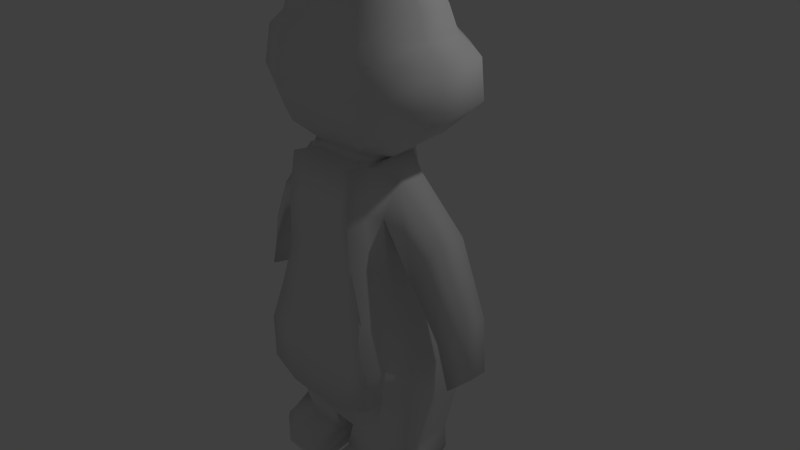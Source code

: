 # Source: dale_v4.blend  (saved by Blender 2.70.0; exported with 4.5.12 LTS)
import bpy
from mathutils import Matrix  # noqa: F401  (used for matrix-valued properties, if any)

bpy.ops.wm.read_factory_settings(use_empty=True)
scene = bpy.context.scene
scene.name = 'Scene'

# ---- collections
col_collection_1 = bpy.data.collections.new('Collection 1'); scene.collection.children.link(col_collection_1)

# ---- materials (node trees are filled in below, after node groups)
mat_dalev4 = bpy.data.materials.new('dalev4')
mat_dalev4.alpha_threshold = 0.0
mat_dalev4.use_transparent_shadow = False
mat_dalev4.roughness = 0.5
mat_dalev4.line_color = (0.0, 0.0, 0.0, 1.0)

# ---- material node trees

# ---- world
world_world = bpy.data.worlds.new('World'); scene.world = world_world
world_world.color = (0.05088, 0.05088, 0.05088)
world_world.use_sun_shadow = False
world_world.sun_shadow_jitter_overblur = 0.0
world_world.cycles.sampling_method = 'MANUAL'
world_world.cycles.sample_map_resolution = 256

# ---- cameras
cam_camera = bpy.data.cameras.new('Camera')
cam_camera.clip_end = 100.0
cam_camera.lens = 35.0
cam_camera.sensor_width = 32.0
cam_camera.sensor_height = 18.0
cam_camera.ortho_scale = 7.314
cam_camera.dof.focus_distance = 0.0
cam_camera.dof.aperture_fstop = 128.0

# ---- lights
light_lamp = bpy.data.lights.new('Lamp', 'POINT')
light_lamp.transmission_factor = 0.0
light_lamp.cutoff_distance = 30.0
light_lamp.energy = 100.0
light_lamp.shadow_buffer_clip_start = 1.001
light_lamp.shadow_soft_size = 0.1
light_lamp.shadow_maximum_resolution = 0.006
light_lamp.use_absolute_resolution = True
light_lamp.cycles.use_multiple_importance_sampling = False

# ---- meshes
me_dalev4 = bpy.data.meshes.new('dalev4')
me_dalev4.from_pydata([(-0.934, -0.5943, -1.959), (-0.8468, 0.02615, -1.955), (1.298, 0.01377, -2.009), (1.31, -0.7262, -2.017), (-0.5463, -0.487, 1.53), (-0.5788, -0.1725, 1.493), (1.031, -0.1656, 1.532), (1.034, -0.5083, 1.55), (-0.6292, -0.56, 0.3665), (-0.5762, 0.01427, 0.3551), (1.027, 0.001155, 0.426), (1.024, -0.6794, 0.4171), (-0.7043, 0.01351, -0.1681), (1.285, 0.0004569, -0.1566), (1.294, -0.744, -0.1648), (-0.7698, -0.6069, -0.1561), (-0.5332, -0.5419, 1.053), (-0.4896, -0.02075, 0.9096), (0.9795, -0.06322, 1.074), (0.9484, -0.6666, 1.068), (-0.9105, 0.07354, -1.219), (1.452, 0.06383, -1.28), (1.466, -0.7818, -1.289), (-1.006, -0.6509, -1.223), (-0.8058, 0.05714, -0.7396), (1.453, 0.04382, -0.772), (1.464, -0.7921, -0.7811), (-0.9129, -0.6435, -0.7562), (0.1947, 0.186, 1.644), (0.1567, 0.1729, -1.978), (0.2155, -0.7373, 1.65), (0.1567, -0.8468, -1.989), (0.1442, 0.1537, 0.4097), (0.1203, 0.1606, -0.1519), (0.1795, 0.206, 0.9599), (0.1672, 0.2457, -1.26), (0.1295, -0.9196, -1.544), (0.1308, 0.2236, -0.7616), (0.4059, 0.1729, 1.65), (0.4731, -0.8468, -1.997), (0.4934, -0.9196, -1.541), (0.4731, 0.1729, -1.986), (0.4321, -0.7387, 1.65), (0.4451, 0.1495, 0.401), (0.5147, 0.1606, -0.1606), (0.4289, 0.1839, 0.9905), (0.5236, 0.2457, -1.265), (0.5688, 0.2236, -0.764), (1.291, 0.03663, -2.356), (1.303, -0.7674, -2.356), (0.4077, -0.8814, -2.346), (0.4077, 0.2105, -2.335), (-0.8234, -0.5544, -2.294), (-0.7527, 0.003214, -2.29), (0.1589, 0.1363, -2.311), (0.1589, -0.7816, -2.321), (1.293, -0.5366, -2.622), (1.346, -0.9701, -2.531), (0.3993, -1.104, -2.525), (0.6011, -0.5794, -2.632), (-0.5931, -0.9563, -2.592), (-0.5506, -0.6323, -2.597), (0.06034, -0.5278, -2.615), (0.09869, -1.038, -2.605), (1.698, -0.1736, 0.9308), (1.698, -0.5119, 0.9268), (1.499, -0.2206, 0.6184), (1.442, -0.754, 0.5459), (2.071, -0.1973, 0.05586), (2.071, -0.469, 0.05263), (1.831, -0.1632, -0.155), (1.796, -0.6634, -0.1916), (2.12, -0.212, -0.6331), (2.12, -0.4334, -0.6357), (1.924, -0.1842, -0.8048), (1.895, -0.5918, -0.8347), (-1.125, -0.4894, 0.8118), (-1.068, -0.1829, 0.8221), (-0.977, -0.6423, 0.4984), (-0.861, -0.02585, 0.4235), (-1.504, -0.4063, 0.1597), (-1.428, -0.1605, 0.1536), (-1.308, -0.589, -0.07977), (-1.188, -0.04077, -0.1536), (-1.66, -0.3471, -0.3514), (-1.641, -0.159, -0.3561), (-1.505, -0.5249, -0.5145), (-1.417, -0.07299, -0.5662), (0.7345, 0.01355, 1.646), (0.937, -0.8468, -2.009), (0.8487, -0.7906, 0.4119), (1.05, -0.8653, -0.1461), (0.8014, -0.8092, 1.086), (1.114, -0.9196, -1.285), (1.214, -0.9284, -0.7572), (0.937, 0.1729, -1.998), (0.7826, -0.7434, 1.649), (0.8184, 0.1423, 0.4212), (0.9485, 0.1606, -0.1574), (0.7887, 0.1167, 1.027), (1.046, 0.2457, -1.272), (1.067, 0.2236, -0.7674), (0.9044, -0.8814, -2.359), (0.9044, 0.2105, -2.347), (0.9389, -1.104, -2.541), (0.9883, -0.5794, -2.642), (-0.4654, 0.1729, -1.963), (-0.2593, -0.7131, 1.6), (-0.3051, 0.1516, 0.3725), (-0.4286, 0.1606, -0.1562), (-0.2587, 0.1512, 0.9176), (-0.5005, 0.2457, -1.233), (-0.4329, 0.2236, -0.7516), (-0.2581, 0.01872, 1.597), (-0.4654, -0.8468, -1.974), (-0.3129, -0.7889, 0.38), (-0.4411, -0.8665, -0.1585), (-0.2648, -0.7939, 1.063), (-0.623, -0.9351, -1.306), (-0.6263, -0.9296, -0.7194), (-0.4228, 0.1339, -2.299), (-0.401, -0.7816, -2.307), (-0.3707, -0.5054, -2.6), (-0.351, -1.032, -2.6), (0.172, 0.1155, 1.758), (0.1885, -0.6976, 1.754), (0.3892, 0.09492, 1.774), (0.4085, -0.6971, 1.764), (0.8318, -0.1042, 1.735), (0.8843, -0.4654, 1.733), (-0.3279, -0.5128, 1.727), (-0.344, -0.06776, 1.736), (0.09528, 0.1504, 3.856), (0.1004, -0.4638, 3.867), (0.3253, 0.1535, 3.852), (0.3796, -0.4339, 3.87), (0.9674, -0.0004745, 3.854), (0.947, -0.3207, 3.846), (-0.5692, -0.3604, 3.831), (-0.6002, 0.05772, 3.849), (-1.127, -0.5558, 2.89), (-1.131, 0.2425, 2.882), (0.1065, 0.5703, 2.858), (0.07529, -0.8822, 2.877), (1.668, -0.4715, 2.872), (1.609, 0.1554, 2.869), (0.5219, -0.8735, 2.907), (0.4793, 0.5395, 2.893), (-1.182, 0.2181, 2.401), (0.08432, 0.5622, 2.389), (1.741, -0.53, 2.436), (0.5151, -0.9563, 2.445), (-1.178, -0.6182, 2.425), (0.09691, -0.9563, 2.437), (1.68, 0.1265, 2.42), (0.5151, 0.5286, 2.409), (-0.8928, 0.09073, 1.958), (0.1542, 0.3728, 1.998), (1.26, -0.5221, 1.964), (0.4756, -0.871, 1.98), (-0.8899, -0.5941, 1.936), (0.1648, -0.871, 1.964), (1.221, 0.01543, 1.985), (0.4756, 0.3447, 2.024), (-0.9039, -0.4995, 3.082), (0.08608, -0.7775, 3.093), (1.329, 0.1073, 3.06), (0.4764, 0.4349, 3.082), (-0.9066, 0.1811, 3.072), (0.1202, 0.4602, 3.066), (1.374, -0.4275, 3.065), (0.4764, -0.7747, 3.097), (-0.7901, -0.4611, 3.446), (0.09742, -0.7055, 3.467), (1.212, 0.07278, 3.368), (0.3852, 0.3636, 3.428), (-0.7923, 0.137, 3.429), (0.1213, 0.3812, 3.432), (1.253, -0.3975, 3.376), (0.4246, -0.7028, 3.47), (0.5987, 0.1716, 1.643), (0.705, -0.8468, -2.003), (0.7848, -0.9196, -1.432), (0.705, 0.1729, -1.992), (0.6198, -0.743, 1.65), (0.6054, 0.1495, 0.4082), (0.7316, 0.1606, -0.159), (0.5941, 0.1977, 1.003), (0.7848, 0.2457, -1.268), (0.8177, 0.2236, -0.7657), (0.6561, -0.8814, -2.353), (0.6561, 0.2105, -2.341), (0.6654, -1.104, -2.53), (0.7947, -0.5794, -2.637), (0.657, 0.0955, 1.768), (0.634, -0.6973, 1.76), (0.5782, 0.2091, 3.858), (0.5886, -0.4776, 3.882), (1.074, -0.8786, 2.888), (1.074, 0.5395, 2.88), (1.128, -0.9563, 2.446), (1.128, 0.5286, 2.409), (0.868, -0.871, 1.966), (0.868, 0.3447, 2.009), (0.925, -0.7747, 3.083), (0.925, 0.4349, 3.068), (0.6997, -0.7028, 3.427), (0.7364, 0.3643, 3.384), (0.7937, -0.06025, 4.361), (0.7832, -0.2277, 4.389), (0.6507, -0.01517, 4.361), (0.6643, -0.2791, 4.393), (-0.1544, 0.1729, -1.971), (-0.003218, -0.7307, 1.65), (-0.08042, 0.1526, 0.3911), (-0.1541, 0.1606, -0.154), (-0.0402, 0.2122, 0.9456), (-0.1667, 0.2457, -1.246), (-0.151, 0.2236, -0.7566), (-0.05691, 0.1842, 1.628), (-0.1544, -0.8468, -1.982), (-0.2656, -0.9273, -1.515), (-0.1025, 0.1351, -2.3), (-0.121, -0.7816, -2.314), (-0.09132, -0.5225, -2.609), (-0.08872, -1.037, -2.607), (-0.02593, -0.6972, 1.741), (-0.08353, 0.1143, 1.741), (-0.2039, -0.4837, 3.868), (-0.2083, 0.2396, 3.86), (-0.504, -0.8786, 2.885), (-0.5127, 0.5626, 2.869), (-0.54, -0.9563, 2.436), (-0.5495, 0.5538, 2.391), (-0.362, -0.871, 1.946), (-0.3699, 0.3658, 1.982), (-0.3866, -0.7747, 3.088), (-0.3937, 0.4538, 3.067), (-0.3301, -0.7028, 3.46), (-0.2847, 0.3756, 3.428), (-0.3614, -0.2669, 4.342), (-0.3578, 0.02325, 4.355), (-0.2656, -0.2967, 4.336), (-0.2563, 0.1081, 4.341), (0.573, 0.09587, 4.098), (0.5966, -0.4176, 4.139), (0.8736, -0.2997, 4.109), (0.9113, 0.01642, 4.101), (0.6228, -0.3599, 4.293), (0.8282, -0.2663, 4.28), (0.5866, 0.06307, 4.217), (0.8839, -0.006462, 4.22), (-0.2374, -0.4148, 4.226), (-0.2304, 0.1826, 4.189), (-0.4465, 0.07422, 4.186), (-0.4253, -0.3331, 4.219), (-0.2259, -0.4463, 4.038), (-0.4932, -0.3535, 4.022), (-0.2116, 0.2411, 4.011), (-0.5365, 0.08016, 4.016), (0.3807, -1.111, -2.422), (0.3721, 0.06628, -2.414), (1.322, -0.09846, -2.436), (1.314, -0.9734, -2.433), (0.9169, 0.06628, -2.428), (0.9068, -1.111, -2.436), (0.6424, -1.111, -2.427), (0.6445, 0.06628, -2.421), (0.4058, -0.1398, -2.502), (1.348, -0.2412, -2.514), (0.9438, -0.1398, -2.515), (0.9204, -1.175, -2.489), (0.6359, -1.175, -2.479), (0.6748, -0.1398, -2.509), (0.3569, -1.175, -2.473), (1.349, -1.027, -2.483), (0.1784, -0.02243, -2.43), (0.2563, -1.156, -2.43), (-0.7871, -0.848, -2.411), (-0.7171, -0.134, -2.408), (-0.3619, -1.136, -2.427), (-0.3768, 0.02897, -2.418), (-0.02956, 0.02595, -2.422), (-0.002968, -1.136, -2.436), (0.2607, -1.254, -2.537), (-0.7572, -0.9968, -2.519), (-0.3795, -1.255, -2.534), (-0.4073, -0.1693, -2.519), (-0.06956, -0.1564, -2.526), (-0.03003, -1.256, -2.543), (0.142, -0.1588, -2.532), (-0.7013, -0.3296, -2.514), (0.302, -1.258, -2.489), (-0.7973, -0.9484, -2.462), (-0.3699, -1.25, -2.479), (-0.3902, -0.01697, -2.465), (-0.0388, -0.03587, -2.472), (0.005519, -1.25, -2.488), (0.1789, -0.04556, -2.482), (-0.7295, -0.1963, -2.457), (0.2095, -0.9897, 1.669), (0.2211, -1.044, 0.4061), (0.2061, -1.12, -0.1108), (0.2213, -1.066, 1.119), (0.1236, -1.172, -1.524), (0.1713, -1.183, -0.7258), (0.4728, -1.045, 0.4086), (0.5126, -1.118, -0.1073), (0.4586, -1.058, 1.105), (0.4875, -1.172, -1.522), (0.4989, -1.181, -0.7118), (0.4262, -0.9911, 1.669), (0.8427, -1.043, 0.4312), (1.044, -1.118, -0.1267), (0.7955, -1.062, 1.105), (1.108, -1.172, -1.265), (1.208, -1.181, -0.7378), (0.7767, -0.9958, 1.669), (-0.2626, -0.9488, 1.627), (-0.3188, -1.041, 0.3994), (-0.4471, -1.119, -0.1392), (-0.2707, -1.046, 1.082), (-0.6289, -1.187, -1.287), (-0.6322, -1.182, -0.7001), (0.6523, -1.043, 0.4241), (0.7672, -1.118, -0.1133), (0.6113, -1.06, 1.106), (0.7788, -1.172, -1.413), (0.8609, -1.181, -0.7135), (0.6139, -0.9954, 1.669), (-0.009144, -0.9831, 1.669), (-0.06773, -1.045, 0.4027), (-0.1167, -1.12, -0.125), (-0.02362, -1.061, 1.111), (-0.2715, -1.18, -1.496), (-0.3096, -1.183, -0.7205)], [], [(23, 20, 1, 0), (100, 21, 2, 95), (21, 22, 3, 2), (118, 23, 0, 114), (39, 41, 51, 50), (107, 113, 5, 4), (16, 17, 9, 8), (99, 18, 10, 97), (18, 19, 11, 10), (117, 16, 8, 115), (8, 9, 12, 15), (97, 10, 13, 98), (10, 11, 14, 13), (115, 8, 15, 116), (17, 16, 78, 79), (88, 6, 18, 99), (19, 18, 66, 67), (107, 4, 16, 117), (27, 24, 20, 23), (101, 25, 21, 100), (25, 26, 22, 21), (119, 27, 23, 118), (15, 12, 24, 27), (98, 13, 25, 101), (13, 14, 26, 25), (116, 15, 27, 119), (217, 35, 29, 212), (40, 36, 31, 39), (29, 31, 55, 54), (213, 30, 125, 226), (216, 34, 32, 214), (214, 32, 33, 215), (219, 28, 34, 216), (218, 37, 35, 217), (215, 33, 37, 218), (35, 46, 41, 29), (31, 29, 41, 39), (34, 45, 43, 32), (32, 43, 44, 33), (28, 38, 45, 34), (37, 47, 46, 35), (33, 44, 47, 37), (182, 40, 39, 181), (219, 113, 131, 227), (117, 115, 319, 321), (107, 117, 321, 318), (116, 119, 323, 320), (91, 90, 312, 313), (40, 182, 327, 309), (274, 268, 59, 58), (95, 2, 48, 103), (181, 39, 50, 190), (2, 3, 49, 48), (290, 284, 63, 62), (114, 0, 52, 121), (212, 29, 54, 222), (0, 1, 53, 52), (104, 105, 56, 57), (270, 269, 56, 105), (272, 274, 58, 192), (269, 275, 57, 56), (225, 224, 62, 63), (286, 285, 60, 123), (288, 290, 62, 224), (285, 291, 61, 60), (67, 66, 70, 71), (7, 19, 67, 65), (18, 6, 64, 66), (6, 7, 65, 64), (71, 70, 74, 75), (65, 67, 71, 69), (66, 64, 68, 70), (64, 65, 69, 68), (72, 73, 75, 74), (69, 71, 75, 73), (70, 68, 72, 74), (68, 69, 73, 72), (79, 78, 82, 83), (5, 17, 79, 77), (4, 5, 77, 76), (16, 4, 76, 78), (83, 82, 86, 87), (77, 79, 83, 81), (76, 77, 81, 80), (78, 76, 80, 82), (84, 85, 87, 86), (81, 83, 87, 85), (80, 81, 85, 84), (82, 80, 84, 86), (188, 100, 95, 183), (187, 99, 97, 185), (185, 97, 98, 186), (180, 88, 99, 187), (189, 101, 100, 188), (186, 98, 101, 189), (22, 93, 89, 3), (7, 6, 88, 96), (19, 92, 90, 11), (11, 90, 91, 14), (7, 96, 92, 19), (26, 94, 93, 22), (14, 91, 94, 26), (183, 95, 103, 191), (3, 89, 102, 49), (192, 193, 105, 104), (273, 270, 105, 193), (275, 271, 104, 57), (221, 118, 114, 220), (113, 107, 130, 131), (96, 184, 329, 317), (93, 94, 316, 315), (36, 40, 309, 304), (115, 116, 320, 319), (182, 93, 315, 327), (20, 111, 106, 1), (17, 110, 108, 9), (9, 108, 109, 12), (5, 113, 110, 17), (24, 112, 111, 20), (12, 109, 112, 24), (220, 114, 121, 223), (1, 106, 120, 53), (60, 61, 122, 123), (289, 286, 123, 225), (291, 287, 122, 61), (238, 173, 133, 228), (239, 176, 139, 229), (176, 172, 138, 139), (96, 88, 128, 129), (184, 96, 129, 195), (180, 38, 126, 194), (30, 42, 127, 125), (38, 28, 124, 126), (135, 134, 132, 133), (197, 196, 134, 135), (252, 253, 243, 242), (178, 174, 136, 137), (206, 178, 137, 197), (207, 175, 134, 196), (173, 179, 135, 133), (175, 177, 132, 134), (232, 153, 143, 230), (233, 148, 141, 231), (148, 152, 140, 141), (150, 154, 145, 144), (200, 150, 144, 198), (201, 155, 147, 199), (153, 151, 146, 143), (155, 149, 142, 147), (234, 161, 153, 232), (235, 156, 148, 233), (156, 160, 152, 148), (158, 162, 154, 150), (202, 158, 150, 200), (203, 163, 155, 201), (161, 159, 151, 153), (163, 157, 149, 155), (226, 125, 161, 234), (227, 131, 156, 235), (131, 130, 160, 156), (129, 128, 162, 158), (195, 129, 158, 202), (194, 126, 163, 203), (125, 127, 159, 161), (126, 124, 157, 163), (230, 143, 165, 236), (231, 141, 168, 237), (141, 140, 164, 168), (144, 145, 166, 170), (198, 144, 170, 204), (199, 147, 167, 205), (143, 146, 171, 165), (147, 142, 169, 167), (236, 165, 173, 238), (237, 168, 176, 239), (168, 164, 172, 176), (170, 166, 174, 178), (204, 170, 178, 206), (205, 167, 175, 207), (165, 171, 179, 173), (167, 169, 177, 175), (93, 182, 181, 89), (119, 118, 322, 323), (221, 36, 304, 334), (30, 213, 330, 300), (90, 92, 314, 312), (213, 107, 318, 330), (89, 181, 190, 102), (271, 272, 192, 104), (46, 188, 183, 41), (45, 187, 185, 43), (43, 185, 186, 44), (38, 180, 187, 45), (47, 189, 188, 46), (44, 186, 189, 47), (41, 183, 191, 51), (58, 59, 193, 192), (268, 273, 193, 59), (42, 184, 195, 127), (88, 180, 194, 128), (250, 248, 211, 210), (179, 206, 197, 135), (174, 207, 196, 136), (151, 200, 198, 146), (154, 201, 199, 145), (159, 202, 200, 151), (162, 203, 201, 154), (127, 195, 202, 159), (128, 194, 203, 162), (146, 198, 204, 171), (145, 199, 205, 166), (171, 204, 206, 179), (166, 205, 207, 174), (209, 208, 210, 211), (248, 249, 209, 211), (251, 250, 210, 208), (249, 251, 208, 209), (111, 217, 212, 106), (107, 213, 226, 130), (110, 216, 214, 108), (108, 214, 215, 109), (113, 219, 216, 110), (112, 218, 217, 111), (109, 215, 218, 112), (28, 219, 227, 124), (106, 212, 222, 120), (123, 122, 224, 225), (287, 288, 224, 122), (36, 221, 220, 31), (118, 221, 334, 322), (92, 96, 317, 314), (94, 91, 313, 316), (184, 42, 311, 329), (42, 30, 300, 311), (31, 220, 223, 55), (284, 289, 225, 63), (172, 238, 228, 138), (177, 239, 229, 132), (133, 132, 229, 228), (152, 232, 230, 140), (149, 233, 231, 142), (160, 234, 232, 152), (157, 235, 233, 149), (130, 226, 234, 160), (124, 227, 235, 157), (140, 230, 236, 164), (142, 231, 237, 169), (164, 236, 238, 172), (169, 237, 239, 177), (242, 243, 241, 240), (253, 254, 241, 243), (255, 252, 242, 240), (254, 255, 240, 241), (196, 197, 245, 244), (197, 137, 246, 245), (136, 196, 244, 247), (137, 136, 247, 246), (244, 245, 248, 250), (245, 246, 249, 248), (247, 244, 250, 251), (246, 247, 251, 249), (256, 258, 253, 252), (258, 259, 254, 253), (257, 256, 252, 255), (259, 257, 255, 254), (228, 229, 258, 256), (229, 139, 259, 258), (138, 228, 256, 257), (139, 138, 257, 259), (50, 51, 261, 260), (103, 48, 262, 264), (190, 50, 260, 266), (48, 49, 263, 262), (191, 103, 264, 267), (49, 102, 265, 263), (102, 190, 266, 265), (51, 191, 267, 261), (260, 261, 268, 274), (264, 262, 269, 270), (266, 260, 274, 272), (262, 263, 275, 269), (267, 264, 270, 273), (263, 265, 271, 275), (265, 266, 272, 271), (261, 267, 273, 268), (54, 55, 277, 276), (121, 52, 278, 280), (222, 54, 276, 282), (52, 53, 279, 278), (223, 121, 280, 283), (53, 120, 281, 279), (120, 222, 282, 281), (55, 223, 283, 277), (298, 292, 284, 290), (294, 293, 285, 286), (296, 298, 290, 288), (293, 299, 291, 285), (297, 294, 286, 289), (299, 295, 287, 291), (295, 296, 288, 287), (292, 297, 289, 284), (276, 277, 292, 298), (280, 278, 293, 294), (282, 276, 298, 296), (278, 279, 299, 293), (283, 280, 294, 297), (279, 281, 295, 299), (281, 282, 296, 295), (277, 283, 297, 292), (308, 303, 301, 306), (306, 301, 302, 307), (311, 300, 303, 308), (310, 305, 304, 309), (307, 302, 305, 310), (326, 308, 306, 324), (324, 306, 307, 325), (329, 311, 308, 326), (328, 310, 309, 327), (325, 307, 310, 328), (333, 321, 319, 331), (331, 319, 320, 332), (330, 318, 321, 333), (335, 323, 322, 334), (332, 320, 323, 335), (314, 326, 324, 312), (312, 324, 325, 313), (317, 329, 326, 314), (316, 328, 327, 315), (313, 325, 328, 316), (303, 333, 331, 301), (301, 331, 332, 302), (300, 330, 333, 303), (305, 335, 334, 304), (302, 332, 335, 305)])
me_dalev4.polygons.foreach_set('use_smooth', [True] * 334)
_uv = me_dalev4.uv_layers.new(name='UVMap')
_uv.uv.foreach_set('vector', [0.8138, 0.127, 0.753, 0.1359, 0.7488, 0.07427, 0.8009, 0.06656, 0.2581, 0.2355, 0.2886, 0.2194, 0.303, 0.28, 0.2757, 0.294, 0.6313, 0.2145, 0.7021, 0.2223, 0.6918, 0.2836, 0.6298, 0.2768, 0.4093, 0.1447, 0.3812, 0.1633, 0.3706, 0.1025, 0.4074, 0.08788, 0.9026, 0.8363, 0.9026, 0.9229, 0.8728, 0.9256, 0.8728, 0.8329, 0.04399, 0.8973, 0.04399, 0.959, 0.01686, 0.9418, 0.01968, 0.9157, 0.8279, 0.3233, 0.7827, 0.3172, 0.774, 0.2703, 0.8223, 0.2647, 0.155, 0.06874, 0.1672, 0.05634, 0.1944, 0.1046, 0.1792, 0.114, 0.6625, 0.017, 0.7131, 0.02253, 0.7086, 0.07763, 0.6516, 0.07124, 0.4923, 0.3302, 0.4712, 0.3382, 0.4479, 0.2846, 0.473, 0.276, 0.8223, 0.2647, 0.774, 0.2703, 0.7688, 0.2252, 0.821, 0.2191, 0.1792, 0.114, 0.1944, 0.1046, 0.2351, 0.1394, 0.2101, 0.1534, 0.6516, 0.07124, 0.7086, 0.07763, 0.7086, 0.1271, 0.6462, 0.1202, 0.473, 0.276, 0.4479, 0.2846, 0.4245, 0.2449, 0.4502, 0.2344, 0.5505, 0.8156, 0.506, 0.8259, 0.4984, 0.778, 0.5509, 0.7739, 0.1282, 0.0226, 0.1542, 0.01857, 0.1672, 0.05634, 0.155, 0.06874, 0.7804, 0.9652, 0.778, 0.9139, 0.8254, 0.9232, 0.8254, 0.9688, 0.5051, 0.3745, 0.4811, 0.3779, 0.4712, 0.3382, 0.4923, 0.3302, 0.818, 0.1671, 0.7593, 0.1768, 0.753, 0.1359, 0.8138, 0.127, 0.2413, 0.1961, 0.2703, 0.1805, 0.2886, 0.2194, 0.2581, 0.2355, 0.6371, 0.1717, 0.7071, 0.1794, 0.7021, 0.2223, 0.6313, 0.2145, 0.4223, 0.1925, 0.3992, 0.1991, 0.3812, 0.1633, 0.4093, 0.1447, 0.821, 0.2191, 0.7688, 0.2252, 0.7593, 0.1768, 0.818, 0.1671, 0.2101, 0.1534, 0.2351, 0.1394, 0.2703, 0.1805, 0.2413, 0.1961, 0.6462, 0.1202, 0.7086, 0.1271, 0.7071, 0.1794, 0.6371, 0.1717, 0.4502, 0.2344, 0.4245, 0.2449, 0.3992, 0.1991, 0.4223, 0.1925, 0.1648, 0.2779, 0.1907, 0.2667, 0.2156, 0.321, 0.1917, 0.3318, 0.4947, 0.1001, 0.4651, 0.1083, 0.4575, 0.0723, 0.483, 0.06437, 0.7397, 0.717, 0.7397, 0.8037, 0.7117, 0.7984, 0.7117, 0.7204, 0.1405, 0.4389, 0.1565, 0.4296, 0.1591, 0.4387, 0.1429, 0.4469, 0.09518, 0.1062, 0.1114, 0.09701, 0.1284, 0.1396, 0.1119, 0.1492, 0.1119, 0.1492, 0.1284, 0.1396, 0.1469, 0.1833, 0.126, 0.1935, 0.06916, 0.05461, 0.08773, 0.0442, 0.1114, 0.09701, 0.09518, 0.1062, 0.1483, 0.2398, 0.1699, 0.2299, 0.1907, 0.2667, 0.1648, 0.2779, 0.126, 0.1935, 0.1469, 0.1833, 0.1699, 0.2299, 0.1483, 0.2398, 0.1907, 0.2667, 0.218, 0.254, 0.24, 0.31, 0.2156, 0.321, 0.1663, 0.9278, 0.1663, 0.8411, 0.193, 0.8411, 0.193, 0.9278, 0.1114, 0.09701, 0.1292, 0.08534, 0.1516, 0.1292, 0.1284, 0.1396, 0.1284, 0.1396, 0.1516, 0.1292, 0.1772, 0.1695, 0.1469, 0.1833, 0.08773, 0.0442, 0.1035, 0.03587, 0.1292, 0.08534, 0.1114, 0.09701, 0.1699, 0.2299, 0.2033, 0.2141, 0.218, 0.254, 0.1907, 0.2667, 0.1469, 0.1833, 0.1772, 0.1695, 0.2033, 0.2141, 0.1699, 0.2299, 0.5208, 0.1023, 0.4947, 0.1001, 0.483, 0.06437, 0.5017, 0.05856, 0.06916, 0.05461, 0.05438, 0.06263, 0.04254, 0.05435, 0.06282, 0.04631, 0.02195, 0.6142, 0.01686, 0.5562, 0.03821, 0.5561, 0.0433, 0.6141, 0.01895, 0.66, 0.02195, 0.6142, 0.0433, 0.6141, 0.03894, 0.6607, 0.02, 0.5092, 0.02195, 0.4598, 0.0433, 0.4597, 0.04135, 0.5091, 0.8751, 0.1695, 0.8747, 0.1219, 0.896, 0.1227, 0.8964, 0.1703, 0.9366, 0.8589, 0.9367, 0.8348, 0.958, 0.8356, 0.9579, 0.8597, 0.08764, 0.8071, 0.09178, 0.7192, 0.109, 0.7567, 0.09148, 0.8012, 0.2757, 0.294, 0.303, 0.28, 0.3151, 0.3069, 0.286, 0.3221, 0.5017, 0.05856, 0.483, 0.06437, 0.4697, 0.03719, 0.4898, 0.03097, 0.6298, 0.2768, 0.6918, 0.2836, 0.6925, 0.3126, 0.6251, 0.306, 0.2386, 0.7823, 0.2296, 0.6891, 0.2427, 0.7076, 0.2454, 0.7509, 0.4074, 0.08788, 0.3706, 0.1025, 0.3722, 0.07323, 0.4054, 0.06005, 0.1917, 0.3318, 0.2156, 0.321, 0.2277, 0.3459, 0.2074, 0.3546, 0.8009, 0.06656, 0.7488, 0.07427, 0.7468, 0.04672, 0.7936, 0.03991, 0.137, 0.8011, 0.1416, 0.7566, 0.1672, 0.7529, 0.1711, 0.7896, 0.1371, 0.7191, 0.1711, 0.7276, 0.1672, 0.7529, 0.1416, 0.7566, 0.1111, 0.8071, 0.08764, 0.8071, 0.09148, 0.8012, 0.1139, 0.8011, 0.6469, 0.3215, 0.7131, 0.3254, 0.7079, 0.329, 0.6709, 0.3332, 0.2584, 0.7077, 0.2581, 0.7515, 0.2454, 0.7509, 0.2427, 0.7076, 0.2835, 0.6895, 0.3151, 0.7118, 0.3009, 0.7151, 0.2805, 0.7085, 0.2565, 0.7827, 0.2386, 0.7823, 0.2454, 0.7509, 0.2581, 0.7515, 0.3151, 0.7118, 0.3098, 0.7685, 0.2969, 0.7426, 0.3009, 0.7151, 0.6302, 0.8332, 0.5846, 0.8332, 0.587, 0.7704, 0.6293, 0.7731, 0.7999, 0.6667, 0.8254, 0.7012, 0.8085, 0.7603, 0.7734, 0.7391, 0.1672, 0.05634, 0.1542, 0.01857, 0.2267, 0.03985, 0.2226, 0.07041, 0.2752, 0.8974, 0.2468, 0.899, 0.2362, 0.8438, 0.2645, 0.8419, 0.6293, 0.7731, 0.587, 0.7704, 0.5957, 0.717, 0.6302, 0.7192, 0.7734, 0.7391, 0.8085, 0.7603, 0.8091, 0.8284, 0.778, 0.8188, 0.2226, 0.07041, 0.2267, 0.03985, 0.2866, 0.09251, 0.276, 0.1177, 0.9512, 0.5443, 0.9227, 0.5443, 0.9264, 0.4703, 0.9493, 0.4703, 0.9392, 0.0543, 0.938, 0.03553, 0.9548, 0.02066, 0.9548, 0.05541, 0.778, 0.8188, 0.8091, 0.8284, 0.8254, 0.8799, 0.8001, 0.872, 0.276, 0.1177, 0.2866, 0.09251, 0.3151, 0.143, 0.3065, 0.1635, 0.9493, 0.4703, 0.9264, 0.4703, 0.9288, 0.4119, 0.9475, 0.4119, 0.5509, 0.7739, 0.4984, 0.778, 0.5042, 0.7287, 0.5509, 0.7245, 0.03306, 0.08033, 0.06147, 0.123, 0.05074, 0.1735, 0.02006, 0.1492, 0.01817, 0.6947, 0.04457, 0.6977, 0.04288, 0.7587, 0.01686, 0.7605, 0.4712, 0.3382, 0.4811, 0.3779, 0.4179, 0.3328, 0.4223, 0.3024, 0.5509, 0.7245, 0.5042, 0.7287, 0.5106, 0.6918, 0.5491, 0.6892, 0.02006, 0.1492, 0.05074, 0.1735, 0.04665, 0.2292, 0.01686, 0.2134, 0.01686, 0.7605, 0.04288, 0.7587, 0.04444, 0.8184, 0.02344, 0.8188, 0.4223, 0.3024, 0.4179, 0.3328, 0.3727, 0.2895, 0.3826, 0.2637, 0.9573, 0.3561, 0.9558, 0.3401, 0.974, 0.3291, 0.974, 0.3682, 0.01686, 0.2134, 0.04665, 0.2292, 0.04401, 0.2686, 0.01912, 0.26, 0.02344, 0.8188, 0.04444, 0.8184, 0.04457, 0.8633, 0.02865, 0.8633, 0.3826, 0.2637, 0.3727, 0.2895, 0.3488, 0.2523, 0.357, 0.2336, 0.238, 0.2448, 0.2581, 0.2355, 0.2757, 0.294, 0.2579, 0.302, 0.1413, 0.07846, 0.155, 0.06874, 0.1792, 0.114, 0.1635, 0.1228, 0.1635, 0.1228, 0.1792, 0.114, 0.2101, 0.1534, 0.1936, 0.1615, 0.1185, 0.02939, 0.1282, 0.0226, 0.155, 0.06874, 0.1413, 0.07846, 0.2223, 0.2051, 0.2413, 0.1961, 0.2581, 0.2355, 0.238, 0.2448, 0.1936, 0.1615, 0.2101, 0.1534, 0.2413, 0.1961, 0.2223, 0.2051, 0.5798, 0.09968, 0.5508, 0.1067, 0.5204, 0.05275, 0.551, 0.04479, 0.2468, 0.899, 0.2752, 0.8974, 0.293, 0.9214, 0.2296, 0.9214, 0.5913, 0.3041, 0.5793, 0.3074, 0.568, 0.2518, 0.5827, 0.2494, 0.5827, 0.2494, 0.568, 0.2518, 0.5715, 0.2011, 0.5913, 0.1953, 0.8616, 0.02281, 0.8829, 0.017, 0.8829, 0.06518, 0.8704, 0.0651, 0.591, 0.1409, 0.5708, 0.1471, 0.5508, 0.1067, 0.5798, 0.09968, 0.5913, 0.1953, 0.5715, 0.2011, 0.5708, 0.1471, 0.591, 0.1409, 0.2579, 0.302, 0.2757, 0.294, 0.286, 0.3221, 0.2669, 0.3307, 0.551, 0.04479, 0.5204, 0.05275, 0.5098, 0.02475, 0.5426, 0.017, 0.1139, 0.8011, 0.1253, 0.7566, 0.1416, 0.7566, 0.137, 0.8011, 0.1144, 0.7191, 0.1371, 0.7191, 0.1416, 0.7566, 0.1253, 0.7566, 0.1711, 0.7944, 0.1351, 0.807, 0.137, 0.8011, 0.1711, 0.7896, 0.4336, 0.1196, 0.4093, 0.1447, 0.4074, 0.08788, 0.4325, 0.08009, 0.9536, 0.6161, 0.9536, 0.6783, 0.9435, 0.6616, 0.9427, 0.6239, 0.6049, 0.8812, 0.608, 0.8946, 0.5877, 0.8998, 0.5846, 0.8863, 0.8684, 0.266, 0.874, 0.2215, 0.8953, 0.2223, 0.8897, 0.2669, 0.9364, 0.8897, 0.9366, 0.8589, 0.9579, 0.8597, 0.9576, 0.8905, 0.01686, 0.5562, 0.02, 0.5092, 0.04135, 0.5091, 0.03821, 0.5561, 0.9367, 0.8348, 0.9368, 0.8077, 0.958, 0.8085, 0.958, 0.8356, 0.1066, 0.3012, 0.139, 0.2891, 0.1677, 0.3426, 0.1379, 0.3544, 0.06147, 0.123, 0.07935, 0.1157, 0.09552, 0.1589, 0.07503, 0.1687, 0.07503, 0.1687, 0.09552, 0.1589, 0.1052, 0.2037, 0.08418, 0.2132, 0.03306, 0.08033, 0.05438, 0.06263, 0.07935, 0.1157, 0.06147, 0.123, 0.09725, 0.2608, 0.1266, 0.2498, 0.139, 0.2891, 0.1066, 0.3012, 0.08418, 0.2132, 0.1052, 0.2037, 0.1266, 0.2498, 0.09725, 0.2608, 0.4325, 0.08009, 0.4074, 0.08788, 0.4054, 0.06005, 0.4279, 0.05303, 0.1379, 0.3544, 0.1677, 0.3426, 0.183, 0.3662, 0.1571, 0.3763, 0.3009, 0.7151, 0.2969, 0.7426, 0.2817, 0.7532, 0.2805, 0.7085, 0.254, 0.6892, 0.2835, 0.6895, 0.2805, 0.7085, 0.2584, 0.7077, 0.3098, 0.7685, 0.2849, 0.7819, 0.2817, 0.7532, 0.2969, 0.7426, 0.1922, 0.5853, 0.2237, 0.5676, 0.2421, 0.5991, 0.2197, 0.6118, 0.4303, 0.5772, 0.4266, 0.62, 0.391, 0.6028, 0.3928, 0.5697, 0.4022, 0.7711, 0.3519, 0.7704, 0.3605, 0.7358, 0.3956, 0.734, 0.7844, 0.5529, 0.8482, 0.5563, 0.8376, 0.5628, 0.8068, 0.5637, 0.608, 0.8946, 0.6049, 0.8812, 0.6265, 0.8672, 0.6126, 0.8922, 0.1185, 0.02939, 0.1035, 0.03587, 0.09755, 0.02633, 0.1181, 0.017, 0.1565, 0.4296, 0.1723, 0.4204, 0.1756, 0.4302, 0.1591, 0.4387, 0.1035, 0.03587, 0.08773, 0.0442, 0.08166, 0.03569, 0.09755, 0.02633, 0.8654, 0.3186, 0.9144, 0.323, 0.9143, 0.3425, 0.8631, 0.3424, 0.8618, 0.3009, 0.919, 0.3014, 0.9144, 0.323, 0.8654, 0.3186, 0.953, 0.7177, 0.9555, 0.7685, 0.9427, 0.7619, 0.9436, 0.7275, 0.1307, 0.927, 0.09112, 0.9272, 0.09836, 0.8862, 0.1254, 0.8872, 0.266, 0.5392, 0.3062, 0.5149, 0.3039, 0.5629, 0.2783, 0.5793, 0.4359, 0.4905, 0.4315, 0.5203, 0.3937, 0.5243, 0.3943, 0.5028, 0.2237, 0.5676, 0.2477, 0.554, 0.2627, 0.5876, 0.2421, 0.5991, 0.4315, 0.5203, 0.4307, 0.5427, 0.3928, 0.5438, 0.3937, 0.5243, 0.1327, 0.517, 0.1792, 0.4901, 0.1964, 0.5238, 0.1544, 0.549, 0.5183, 0.6019, 0.5126, 0.6552, 0.4727, 0.6499, 0.4785, 0.5979, 0.3505, 0.8737, 0.4209, 0.875, 0.416, 0.9148, 0.3488, 0.9148, 0.7397, 0.9101, 0.6845, 0.9108, 0.6828, 0.8727, 0.7355, 0.8732, 0.2549, 0.447, 0.3019, 0.4243, 0.3151, 0.4597, 0.2698, 0.4823, 0.5199, 0.4593, 0.5187, 0.5114, 0.4782, 0.5135, 0.4806, 0.463, 0.1792, 0.4901, 0.2101, 0.4729, 0.2304, 0.5072, 0.1964, 0.5238, 0.5187, 0.5114, 0.5198, 0.5481, 0.4808, 0.5453, 0.4782, 0.5135, 0.1258, 0.4745, 0.165, 0.4535, 0.1792, 0.4901, 0.1327, 0.517, 0.5509, 0.5872, 0.5489, 0.6313, 0.5126, 0.6552, 0.5183, 0.6019, 0.3595, 0.8386, 0.4171, 0.8362, 0.4209, 0.875, 0.3505, 0.8737, 0.7397, 0.9507, 0.6946, 0.9484, 0.6845, 0.9108, 0.7397, 0.9101, 0.2165, 0.4238, 0.2472, 0.4103, 0.3019, 0.4243, 0.2549, 0.447, 0.5509, 0.4819, 0.5489, 0.5152, 0.5187, 0.5114, 0.5199, 0.4593, 0.165, 0.4535, 0.1884, 0.4415, 0.2101, 0.4729, 0.1792, 0.4901, 0.5489, 0.5152, 0.5507, 0.5426, 0.5198, 0.5481, 0.5187, 0.5114, 0.1429, 0.4469, 0.1591, 0.4387, 0.165, 0.4535, 0.1258, 0.4745, 0.8647, 0.4878, 0.852, 0.4641, 0.8709, 0.4182, 0.889, 0.4648, 0.852, 0.4641, 0.8145, 0.4612, 0.8135, 0.4119, 0.8709, 0.4182, 0.8068, 0.5637, 0.8376, 0.5628, 0.8443, 0.5954, 0.7989, 0.5936, 0.7899, 0.5402, 0.8068, 0.5637, 0.7989, 0.5936, 0.7734, 0.5571, 0.856, 0.5499, 0.8586, 0.5273, 0.8791, 0.5356, 0.8753, 0.5688, 0.1591, 0.4387, 0.1756, 0.4302, 0.1884, 0.4415, 0.165, 0.4535, 0.8586, 0.5273, 0.8624, 0.5093, 0.8845, 0.509, 0.8791, 0.5356, 0.1544, 0.549, 0.1964, 0.5238, 0.2069, 0.5402, 0.1721, 0.5599, 0.4785, 0.5979, 0.4727, 0.6499, 0.4567, 0.6304, 0.461, 0.5873, 0.4589, 0.6892, 0.4589, 0.7564, 0.4399, 0.7497, 0.4399, 0.6924, 0.4984, 0.9057, 0.525, 0.8599, 0.5454, 0.8716, 0.5232, 0.9109, 0.5297, 0.9579, 0.4984, 0.9057, 0.5232, 0.9109, 0.5454, 0.9532, 0.4806, 0.463, 0.4782, 0.5135, 0.4613, 0.5133, 0.4634, 0.4752, 0.1964, 0.5238, 0.2304, 0.5072, 0.2355, 0.5239, 0.2069, 0.5402, 0.4782, 0.5135, 0.4808, 0.5453, 0.4622, 0.5436, 0.4613, 0.5133, 0.1721, 0.5599, 0.2069, 0.5402, 0.2237, 0.5676, 0.1922, 0.5853, 0.461, 0.5873, 0.4567, 0.6304, 0.4266, 0.62, 0.4303, 0.5772, 0.4061, 0.8023, 0.3488, 0.8023, 0.3519, 0.7704, 0.4022, 0.7711, 0.1326, 0.9533, 0.08764, 0.9533, 0.09112, 0.9272, 0.1307, 0.927, 0.2677, 0.5039, 0.3019, 0.4868, 0.3062, 0.5149, 0.266, 0.5392, 0.4634, 0.4752, 0.4613, 0.5133, 0.4315, 0.5203, 0.4359, 0.4905, 0.2069, 0.5402, 0.2355, 0.5239, 0.2477, 0.554, 0.2237, 0.5676, 0.4613, 0.5133, 0.4622, 0.5436, 0.4307, 0.5427, 0.4315, 0.5203, 0.5508, 0.1067, 0.5208, 0.1023, 0.5017, 0.05856, 0.5204, 0.05275, 0.02195, 0.4598, 0.01825, 0.4104, 0.03959, 0.4103, 0.0433, 0.4597, 0.9367, 0.9234, 0.9364, 0.8897, 0.9576, 0.8905, 0.9579, 0.9242, 0.6161, 0.928, 0.6207, 0.946, 0.6005, 0.9512, 0.5958, 0.9332, 0.8747, 0.1219, 0.8829, 0.06518, 0.9042, 0.06601, 0.896, 0.1227, 0.6207, 0.946, 0.6265, 0.9671, 0.6076, 0.9717, 0.6005, 0.9512, 0.5204, 0.05275, 0.5017, 0.05856, 0.4898, 0.03097, 0.5098, 0.02475, 0.1351, 0.807, 0.1111, 0.8071, 0.1139, 0.8011, 0.137, 0.8011, 0.218, 0.254, 0.238, 0.2448, 0.2579, 0.302, 0.24, 0.31, 0.1292, 0.08534, 0.1413, 0.07846, 0.1635, 0.1228, 0.1516, 0.1292, 0.1516, 0.1292, 0.1635, 0.1228, 0.1936, 0.1615, 0.1772, 0.1695, 0.1035, 0.03587, 0.1185, 0.02939, 0.1413, 0.07846, 0.1292, 0.08534, 0.2033, 0.2141, 0.2223, 0.2051, 0.238, 0.2448, 0.218, 0.254, 0.1772, 0.1695, 0.1936, 0.1615, 0.2223, 0.2051, 0.2033, 0.2141, 0.24, 0.31, 0.2579, 0.302, 0.2669, 0.3307, 0.2477, 0.3393, 0.09148, 0.8012, 0.109, 0.7567, 0.1253, 0.7566, 0.1139, 0.8011, 0.09178, 0.7192, 0.1144, 0.7191, 0.1253, 0.7566, 0.109, 0.7567, 0.1723, 0.4204, 0.186, 0.4124, 0.1919, 0.4203, 0.1756, 0.4302, 0.24, 0.9654, 0.24, 0.9784, 0.2296, 0.9718, 0.2327, 0.9554, 0.9523, 0.103, 0.9469, 0.139, 0.938, 0.1324, 0.9399, 0.1099, 0.2477, 0.554, 0.266, 0.5392, 0.2783, 0.5793, 0.2627, 0.5876, 0.4351, 0.4497, 0.4359, 0.4905, 0.3943, 0.5028, 0.3932, 0.4695, 0.2101, 0.4729, 0.2549, 0.447, 0.2698, 0.4823, 0.2304, 0.5072, 0.5159, 0.4119, 0.5199, 0.4593, 0.4806, 0.463, 0.4785, 0.417, 0.1884, 0.4415, 0.2165, 0.4238, 0.2549, 0.447, 0.2101, 0.4729, 0.8443, 0.5954, 0.8753, 0.5688, 0.889, 0.5902, 0.85, 0.6327, 0.1756, 0.4302, 0.1919, 0.4203, 0.2165, 0.4238, 0.1884, 0.4415, 0.8376, 0.5628, 0.856, 0.5499, 0.8753, 0.5688, 0.8443, 0.5954, 0.2304, 0.5072, 0.2698, 0.4823, 0.2677, 0.5039, 0.2355, 0.5239, 0.4785, 0.417, 0.4806, 0.463, 0.4634, 0.4752, 0.4615, 0.4404, 0.2355, 0.5239, 0.2677, 0.5039, 0.266, 0.5392, 0.2477, 0.554, 0.4615, 0.4404, 0.4634, 0.4752, 0.4359, 0.4905, 0.4351, 0.4497, 0.3686, 0.967, 0.367, 0.9533, 0.3788, 0.9488, 0.3788, 0.9707, 0.2986, 0.6089, 0.3136, 0.6002, 0.3151, 0.6104, 0.3062, 0.6152, 0.3624, 0.4759, 0.3627, 0.5012, 0.35, 0.4954, 0.3498, 0.4832, 0.1215, 0.8504, 0.09941, 0.8552, 0.1043, 0.8434, 0.1185, 0.8411, 0.139, 0.2891, 0.1648, 0.2779, 0.1917, 0.3318, 0.1677, 0.3426, 0.1198, 0.4463, 0.1405, 0.4389, 0.1429, 0.4469, 0.1214, 0.4604, 0.07935, 0.1157, 0.09518, 0.1062, 0.1119, 0.1492, 0.09552, 0.1589, 0.09552, 0.1589, 0.1119, 0.1492, 0.126, 0.1935, 0.1052, 0.2037, 0.05438, 0.06263, 0.06916, 0.05461, 0.09518, 0.1062, 0.07935, 0.1157, 0.1266, 0.2498, 0.1483, 0.2398, 0.1648, 0.2779, 0.139, 0.2891, 0.1052, 0.2037, 0.126, 0.1935, 0.1483, 0.2398, 0.1266, 0.2498, 0.08773, 0.0442, 0.06916, 0.05461, 0.06282, 0.04631, 0.08166, 0.03569, 0.1677, 0.3426, 0.1917, 0.3318, 0.2074, 0.3546, 0.183, 0.3662, 0.2805, 0.7085, 0.2817, 0.7532, 0.2581, 0.7515, 0.2584, 0.7077, 0.2849, 0.7819, 0.2565, 0.7827, 0.2581, 0.7515, 0.2817, 0.7532, 0.4651, 0.1083, 0.4336, 0.1196, 0.4325, 0.08009, 0.4575, 0.0723, 0.9368, 0.9549, 0.9367, 0.9234, 0.9579, 0.9242, 0.958, 0.9557, 0.8829, 0.06518, 0.8829, 0.017, 0.9042, 0.01783, 0.9042, 0.06601, 0.874, 0.2215, 0.8751, 0.1695, 0.8964, 0.1703, 0.8953, 0.2223, 0.608, 0.8946, 0.6119, 0.9101, 0.5916, 0.9152, 0.5877, 0.8998, 0.6119, 0.9101, 0.6161, 0.928, 0.5958, 0.9332, 0.5916, 0.9152, 0.4575, 0.0723, 0.4325, 0.08009, 0.4279, 0.05303, 0.4505, 0.04602, 0.2296, 0.6891, 0.254, 0.6892, 0.2584, 0.7077, 0.2427, 0.7076, 0.1595, 0.6061, 0.1922, 0.5853, 0.2197, 0.6118, 0.1923, 0.6258, 0.4307, 0.5427, 0.4303, 0.5772, 0.3928, 0.5697, 0.3928, 0.5438, 0.8631, 0.3424, 0.9143, 0.3425, 0.9221, 0.3682, 0.8616, 0.3682, 0.08764, 0.5465, 0.1327, 0.517, 0.1544, 0.549, 0.1111, 0.5789, 0.5198, 0.5481, 0.5183, 0.6019, 0.4785, 0.5979, 0.4808, 0.5453, 0.08852, 0.4988, 0.1258, 0.4745, 0.1327, 0.517, 0.08764, 0.5465, 0.5507, 0.5426, 0.5509, 0.5872, 0.5183, 0.6019, 0.5198, 0.5481, 0.8145, 0.4612, 0.7962, 0.4847, 0.7853, 0.4536, 0.8135, 0.4119, 0.8624, 0.5093, 0.8647, 0.4878, 0.889, 0.4648, 0.8845, 0.509, 0.1111, 0.5789, 0.1544, 0.549, 0.1721, 0.5599, 0.1358, 0.584, 0.4808, 0.5453, 0.4785, 0.5979, 0.461, 0.5873, 0.4622, 0.5436, 0.1358, 0.584, 0.1721, 0.5599, 0.1922, 0.5853, 0.1595, 0.6061, 0.4622, 0.5436, 0.461, 0.5873, 0.4303, 0.5772, 0.4307, 0.5427, 0.4209, 0.9488, 0.4209, 0.983, 0.4126, 0.9758, 0.4128, 0.9512, 0.3647, 0.5709, 0.3634, 0.5891, 0.3488, 0.5812, 0.3511, 0.5727, 0.2191, 0.6483, 0.2326, 0.64, 0.2358, 0.6504, 0.2293, 0.6551, 0.397, 0.7042, 0.3627, 0.7018, 0.3683, 0.6907, 0.3928, 0.6892, 0.982, 0.08941, 0.982, 0.1477, 0.9602, 0.1435, 0.9623, 0.09987, 0.2783, 0.5793, 0.3039, 0.5629, 0.3096, 0.5855, 0.2899, 0.5983, 0.3932, 0.4695, 0.3943, 0.5028, 0.373, 0.5027, 0.3726, 0.4738, 0.1254, 0.8872, 0.09836, 0.8862, 0.0973, 0.8652, 0.124, 0.8649, 0.9623, 0.09987, 0.9602, 0.1435, 0.9469, 0.139, 0.9523, 0.103, 0.2899, 0.5983, 0.3096, 0.5855, 0.3136, 0.6002, 0.2986, 0.6089, 0.3726, 0.4738, 0.373, 0.5027, 0.3627, 0.5012, 0.3624, 0.4759, 0.124, 0.8649, 0.0973, 0.8652, 0.09941, 0.8552, 0.1215, 0.8504, 0.9688, 0.7152, 0.9704, 0.7737, 0.9555, 0.7685, 0.953, 0.7177, 0.3802, 0.5697, 0.3774, 0.5971, 0.3634, 0.5891, 0.3647, 0.5709, 0.2058, 0.6366, 0.2254, 0.6255, 0.2326, 0.64, 0.2191, 0.6483, 0.3974, 0.7193, 0.3611, 0.719, 0.3627, 0.7018, 0.397, 0.7042, 0.9831, 0.7123, 0.9831, 0.7737, 0.9704, 0.7737, 0.9688, 0.7152, 0.3928, 0.5697, 0.391, 0.6028, 0.3774, 0.5971, 0.3802, 0.5697, 0.1923, 0.6258, 0.2197, 0.6118, 0.2254, 0.6255, 0.2058, 0.6366, 0.3956, 0.734, 0.3605, 0.7358, 0.3611, 0.719, 0.3974, 0.7193, 0.8728, 0.8329, 0.8728, 0.9256, 0.866, 0.9132, 0.8665, 0.8132, 0.1328, 0.6891, 0.1654, 0.7038, 0.1685, 0.7154, 0.1343, 0.7015, 0.9665, 0.2383, 0.9692, 0.2593, 0.9496, 0.2641, 0.9468, 0.242, 0.6251, 0.306, 0.6925, 0.3126, 0.7091, 0.3208, 0.6356, 0.3138, 0.1119, 0.6892, 0.1328, 0.6891, 0.1343, 0.7015, 0.1114, 0.7015, 0.9692, 0.1826, 0.9638, 0.2174, 0.9439, 0.2198, 0.9512, 0.184, 0.9638, 0.2174, 0.9665, 0.2383, 0.9468, 0.242, 0.9439, 0.2198, 0.09095, 0.6892, 0.1119, 0.6892, 0.1114, 0.7015, 0.08842, 0.7016, 0.8665, 0.8132, 0.866, 0.9132, 0.8591, 0.8958, 0.862, 0.8077, 0.1343, 0.7015, 0.1685, 0.7154, 0.1711, 0.7276, 0.1371, 0.7191, 0.9468, 0.242, 0.9496, 0.2641, 0.944, 0.2669, 0.941, 0.2434, 0.6356, 0.3138, 0.7091, 0.3208, 0.7131, 0.3254, 0.6469, 0.3215, 0.1114, 0.7015, 0.1343, 0.7015, 0.1371, 0.7191, 0.1144, 0.7191, 0.9512, 0.184, 0.9439, 0.2198, 0.938, 0.2194, 0.9458, 0.1817, 0.9439, 0.2198, 0.9468, 0.242, 0.941, 0.2434, 0.938, 0.2194, 0.08842, 0.7016, 0.1114, 0.7015, 0.1144, 0.7191, 0.09178, 0.7192, 0.7117, 0.7204, 0.7117, 0.7984, 0.703, 0.8301, 0.7019, 0.734, 0.8985, 0.7343, 0.909, 0.7737, 0.8846, 0.7649, 0.8691, 0.7241, 0.2602, 0.8078, 0.2382, 0.8076, 0.236, 0.794, 0.2535, 0.7983, 0.7936, 0.03991, 0.7468, 0.04672, 0.7569, 0.03578, 0.8167, 0.02735, 0.9037, 0.7112, 0.8985, 0.7343, 0.8691, 0.7241, 0.8758, 0.6944, 0.3151, 0.7971, 0.2872, 0.8079, 0.2827, 0.7988, 0.3116, 0.7853, 0.2872, 0.8079, 0.2602, 0.8078, 0.2535, 0.7983, 0.2827, 0.7988, 0.909, 0.688, 0.9037, 0.7112, 0.8758, 0.6944, 0.8792, 0.6726, 0.6975, 0.736, 0.6981, 0.8387, 0.694, 0.8384, 0.6934, 0.7457, 0.4594, 0.8933, 0.4619, 0.9297, 0.4568, 0.926, 0.4546, 0.8938, 0.2541, 0.793, 0.2357, 0.792, 0.2386, 0.7823, 0.2565, 0.7827, 0.8246, 0.02191, 0.7616, 0.03086, 0.7721, 0.02497, 0.8279, 0.017, 0.4605, 0.8614, 0.4594, 0.8933, 0.4546, 0.8938, 0.4557, 0.8641, 0.3124, 0.7799, 0.2836, 0.7949, 0.2849, 0.7819, 0.3098, 0.7685, 0.2836, 0.7949, 0.2541, 0.793, 0.2565, 0.7827, 0.2849, 0.7819, 0.4619, 0.8362, 0.4605, 0.8614, 0.4557, 0.8641, 0.4577, 0.8395, 0.7019, 0.734, 0.703, 0.8301, 0.6981, 0.8387, 0.6975, 0.736, 0.8691, 0.7241, 0.8846, 0.7649, 0.8757, 0.7637, 0.8591, 0.7225, 0.7474, 0.3753, 0.7468, 0.3576, 0.751, 0.3573, 0.751, 0.3758, 0.8167, 0.02735, 0.7569, 0.03578, 0.7616, 0.03086, 0.8246, 0.02191, 0.8758, 0.6944, 0.8691, 0.7241, 0.8591, 0.7225, 0.8662, 0.6914, 0.3116, 0.7853, 0.2827, 0.7988, 0.2836, 0.7949, 0.3124, 0.7799, 0.2827, 0.7988, 0.2535, 0.7983, 0.2541, 0.793, 0.2836, 0.7949, 0.8792, 0.6726, 0.8758, 0.6944, 0.8662, 0.6914, 0.8711, 0.6667, 0.6761, 0.6347, 0.6561, 0.6358, 0.6563, 0.576, 0.6775, 0.5762, 0.6775, 0.5762, 0.6563, 0.576, 0.6551, 0.5316, 0.681, 0.5319, 0.6733, 0.683, 0.655, 0.683, 0.6561, 0.6358, 0.6761, 0.6347, 0.68, 0.4803, 0.6523, 0.479, 0.6486, 0.4119, 0.6792, 0.4121, 0.681, 0.5319, 0.6551, 0.5316, 0.6523, 0.479, 0.68, 0.4803, 0.689, 0.6348, 0.6761, 0.6347, 0.6775, 0.5762, 0.6927, 0.5776, 0.6927, 0.5776, 0.6775, 0.5762, 0.681, 0.5319, 0.7024, 0.5315, 0.6891, 0.683, 0.6733, 0.683, 0.6761, 0.6347, 0.689, 0.6348, 0.7105, 0.4802, 0.68, 0.4803, 0.6792, 0.4121, 0.7038, 0.4214, 0.7024, 0.5315, 0.681, 0.5319, 0.68, 0.4803, 0.7105, 0.4802, 0.6355, 0.6351, 0.6147, 0.6328, 0.6108, 0.5753, 0.632, 0.5756, 0.632, 0.5756, 0.6108, 0.5753, 0.6001, 0.529, 0.6279, 0.5303, 0.6366, 0.683, 0.6152, 0.6798, 0.6147, 0.6328, 0.6355, 0.6351, 0.6118, 0.4794, 0.5846, 0.481, 0.585, 0.4315, 0.6152, 0.4141, 0.6279, 0.5303, 0.6001, 0.529, 0.5846, 0.481, 0.6118, 0.4794, 0.7045, 0.6348, 0.689, 0.6348, 0.6927, 0.5776, 0.7087, 0.5782, 0.7087, 0.5782, 0.6927, 0.5776, 0.7024, 0.5315, 0.7258, 0.5304, 0.7028, 0.683, 0.6891, 0.683, 0.689, 0.6348, 0.7045, 0.6348, 0.7397, 0.4782, 0.7105, 0.4802, 0.7038, 0.4214, 0.7315, 0.4339, 0.7258, 0.5304, 0.7024, 0.5315, 0.7105, 0.4802, 0.7397, 0.4782, 0.6561, 0.6358, 0.6355, 0.6351, 0.632, 0.5756, 0.6563, 0.576, 0.6563, 0.576, 0.632, 0.5756, 0.6279, 0.5303, 0.6551, 0.5316, 0.655, 0.683, 0.6366, 0.683, 0.6355, 0.6351, 0.6561, 0.6358, 0.6523, 0.479, 0.6118, 0.4794, 0.6152, 0.4141, 0.6486, 0.4119, 0.6551, 0.5316, 0.6279, 0.5303, 0.6118, 0.4794, 0.6523, 0.479])
me_dalev4.materials.append(mat_dalev4)
me_dalev4.use_remesh_preserve_volume = False
me_dalev4.use_remesh_preserve_attributes = False
me_dalev4.use_mirror_vertex_groups = False
me_dalev4.update()
arm_run = bpy.data.armatures.new('run')  # bones are not reproduced

# ---- objects
ob_armature = bpy.data.objects.new('Armature', arm_run)
ob_dalev4 = bpy.data.objects.new('dalev4', me_dalev4)
ob_lamp = bpy.data.objects.new('Lamp', light_lamp)
ob_camera = bpy.data.objects.new('Camera', cam_camera)

# ---- transforms, parenting, visibility, modifiers, constraints
ob_armature.location = (0.0, 0.0, 0.0)
ob_armature.hide_viewport = True
ob_armature.show_in_front = True
ob_armature.lineart.crease_threshold = 0.0
ob_dalev4.parent = ob_armature
ob_dalev4.location = (0.0, 0.0, 0.0)
ob_dalev4.lineart.crease_threshold = 0.0
_vg = ob_dalev4.vertex_groups.new(name='brzuch 3.L')
for _i, _w in zip([2, 20, 21, 24, 25, 29, 31, 33, 35, 36, 37, 39, 40, 41, 44, 46, 47, 50, 51, 54, 55, 62, 63, 89, 91, 93, 94, 95, 98, 100, 101, 103, 106, 109, 111, 112, 116, 118, 119, 120, 181, 182, 183, 186, 188, 189, 190, 191, 212, 215, 217, 218, 220, 221, 222, 223, 224, 260, 261, 267, 268, 276, 277, 281, 282, 283, 284, 288, 290, 292, 295, 296, 297, 298, 302, 304, 305, 307, 309, 310, 313, 315, 316, 320, 322, 323, 325, 327, 328, 332, 334, 335], [0.004858, 0.0009906, 0.01682, 0.01662, 0.01274, 0.5282, 0.7076, 0.09313, 0.5707, 0.7334, 0.5552, 0.6489, 0.6431, 0.5038, 0.08998, 0.5259, 0.4672, 0.09686, 0.1207, 0.2021, 0.1668, 0.08308, 0.01976, 0.02978, 0.02283, 0.03239, 0.02625, 0.1205, 0.05246, 0.1308, 0.1145, 0.0204, 0.089, 0.06271, 0.1194, 0.172, 0.005676, 0.01409, 0.0392, 0.05817, 0.2116, 0.1949, 0.2562, 0.07186, 0.2702, 0.235, 0.0355, 0.06663, 0.229, 0.08634, 0.2832, 0.4199, 0.1439, 0.2146, 0.126, 0.06604, 0.02919, 0.01138, 0.07367, 0.01993, 0.04303, 0.1701, 0.09591, 0.04655, 0.1248, 0.04558, 0.04455, 0.05657, 0.1147, 0.0662, 0.005477, 0.09417, 0.01745, 0.1433, 0.0671, 0.7334, 0.6411, 0.07211, 0.6431, 0.5641, 0.02283, 0.03239, 0.02625, 0.005676, 0.01409, 0.0392, 0.0567, 0.1949, 0.1672, 0.04622, 0.2146, 0.2174]): _vg.add([_i], _w, 'REPLACE')
_vg = ob_dalev4.vertex_groups.new(name='brzuch 2.L')
for _i, _w in zip([8, 9, 10, 11, 12, 13, 14, 15, 16, 17, 18, 19, 24, 25, 26, 27, 32, 33, 34, 35, 37, 43, 44, 45, 46, 47, 79, 90, 91, 92, 94, 97, 98, 99, 100, 101, 108, 109, 110, 111, 112, 115, 116, 117, 119, 185, 186, 187, 188, 189, 214, 215, 216, 217, 218, 301, 302, 303, 305, 306, 307, 308, 310, 312, 313, 314, 316, 319, 320, 321, 323, 324, 325, 326, 328, 331, 332, 333, 335], [0.5122, 0.496, 0.5556, 0.5904, 0.2366, 0.2533, 0.1894, 0.1905, 0.05664, 0.08781, 0.07008, 0.06731, 0.06357, 0.05659, 0.01474, 0.0183, 0.75, 0.7493, 0.179, 0.0408, 0.1687, 0.7454, 0.7191, 0.1568, 0.03916, 0.1669, 0.002275, 0.7117, 0.3696, 0.1098, 0.01226, 0.6671, 0.5517, 0.1457, 0.02131, 0.1224, 0.6534, 0.5785, 0.366, 0.02947, 0.1442, 0.6666, 0.3636, 0.104, 0.03109, 0.7108, 0.6485, 0.1567, 0.03334, 0.1493, 0.71, 0.6818, 0.2427, 0.04435, 0.167, 0.8452, 0.7884, 0.1043, 0.09773, 0.8343, 0.7554, 0.09553, 0.09278, 0.7117, 0.3696, 0.1098, 0.01226, 0.6666, 0.3636, 0.104, 0.03109, 0.7795, 0.6052, 0.1106, 0.05682, 0.779, 0.628, 0.1133, 0.08214]): _vg.add([_i], _w, 'REPLACE')
_vg = ob_dalev4.vertex_groups.new(name='brzuch 1.L')
for _i, _w in zip([7, 10, 11, 16, 17, 18, 19, 28, 30, 32, 33, 34, 38, 42, 43, 44, 45, 90, 92, 96, 97, 99, 107, 108, 110, 115, 117, 124, 125, 126, 127, 129, 130, 131, 157, 159, 161, 180, 184, 185, 186, 187, 194, 195, 202, 213, 214, 216, 219, 226, 227, 234, 300, 301, 303, 306, 308, 311, 312, 314, 317, 318, 319, 321, 324, 326, 329, 330, 331, 333], [0.009981, 0.04534, 0.009523, 0.07248, 0.009924, 0.06769, 0.05392, 0.3911, 0.434, 0.1277, 0.0002527, 0.6385, 0.1455, 0.4233, 0.1257, 0.00361, 0.6435, 0.04822, 0.2292, 0.03392, 0.1105, 0.4292, 0.0247, 0.07278, 0.2296, 0.07218, 0.4472, 0.09934, 0.2106, 0.06386, 0.1967, 0.03694, 0.02436, 0.005595, 0.006607, 0.07116, 0.07378, 0.06653, 0.1751, 0.1228, 0.004769, 0.5636, 0.01467, 0.1176, 0.0312, 0.1862, 0.1112, 0.5226, 0.1224, 0.1187, 0.06571, 0.02061, 0.434, 0.06872, 0.6917, 0.06084, 0.6599, 0.4233, 0.04822, 0.2292, 0.03392, 0.0247, 0.07218, 0.4472, 0.05863, 0.504, 0.1751, 0.1862, 0.07815, 0.6298]): _vg.add([_i], _w, 'REPLACE')
_vg = ob_dalev4.vertex_groups.new(name='head.L')
for _i, _w in zip([4, 7, 28, 30, 38, 42, 88, 96, 107, 113, 117, 124, 125, 126, 127, 128, 129, 130, 131, 132, 133, 134, 135, 136, 137, 138, 139, 140, 141, 142, 143, 144, 145, 146, 147, 148, 149, 150, 151, 152, 153, 154, 155, 156, 157, 158, 159, 160, 161, 162, 163, 164, 165, 166, 167, 168, 169, 170, 171, 172, 173, 174, 175, 176, 177, 178, 179, 180, 184, 194, 195, 196, 197, 198, 199, 200, 201, 202, 203, 204, 205, 206, 207, 208, 209, 210, 211, 213, 219, 226, 227, 228, 229, 230, 231, 232, 233, 234, 235, 236, 237, 238, 239, 240, 241, 242, 243, 244, 245, 246, 247, 248, 249, 250, 251, 252, 253, 254, 255, 256, 257, 258, 259, 300, 303, 308, 311, 317, 318, 321, 326, 329, 330, 333], [0.01529, 0.05075, 0.1821, 0.2767, 0.1879, 0.254, 0.05279, 0.1046, 0.1333, 0.05429, 0.008444, 0.5913, 0.5582, 0.6083, 0.5035, 0.1891, 0.2438, 0.4465, 0.2112, 0.9978, 0.9974, 0.9986, 0.9976, 0.9908, 0.9912, 0.99, 0.9899, 0.9417, 0.9376, 0.9694, 0.9686, 0.9235, 0.9299, 0.9659, 0.9713, 0.8888, 0.9229, 0.8745, 0.9091, 0.8982, 0.9198, 0.8794, 0.9205, 0.7614, 0.8183, 0.6884, 0.7546, 0.7957, 0.7787, 0.7082, 0.805, 0.9612, 0.9827, 0.9571, 0.9831, 0.9585, 0.9827, 0.9525, 0.9801, 0.9795, 0.9931, 0.9769, 0.9936, 0.9779, 0.9934, 0.9742, 0.9923, 0.1068, 0.1787, 0.2707, 0.3371, 0.9976, 0.997, 0.9376, 0.949, 0.866, 0.8892, 0.6867, 0.7457, 0.9643, 0.9696, 0.9874, 0.9859, 0.9951, 0.995, 0.9959, 0.9957, 0.2551, 0.1096, 0.5458, 0.2819, 0.9954, 0.9958, 0.954, 0.9463, 0.9028, 0.877, 0.7653, 0.7136, 0.972, 0.9686, 0.9871, 0.9859, 0.9935, 0.9935, 0.9939, 0.994, 0.997, 0.9963, 0.9933, 0.993, 0.996, 0.994, 0.9965, 0.9939, 0.9943, 0.9944, 0.9929, 0.9928, 0.995, 0.9913, 0.9952, 0.9914, 0.2767, 0.02871, 0.02649, 0.254, 0.1046, 0.1333, 0.008444, 0.009661, 0.1787, 0.2551, 0.02675]): _vg.add([_i], _w, 'REPLACE')
_vg = ob_dalev4.vertex_groups.new(name='bark.L')
for _i, _w in zip([6, 7, 10, 11, 18, 19, 28, 30, 34, 38, 42, 45, 64, 65, 67, 88, 90, 92, 96, 97, 99, 124, 125, 126, 127, 128, 129, 144, 145, 150, 151, 154, 155, 157, 158, 159, 161, 162, 163, 166, 170, 180, 184, 185, 187, 194, 195, 198, 199, 200, 201, 202, 203, 204, 213, 219, 226, 227, 300, 303, 306, 308, 311, 312, 314, 317, 324, 326, 329, 330, 333], [0.8517, 0.8315, 0.05417, 0.128, 0.1161, 0.6563, 0.1802, 0.09924, 0.01672, 0.5663, 0.2284, 0.06402, 0.05715, 0.06524, 0.07171, 0.8874, 0.09544, 0.5282, 0.7961, 0.02028, 0.107, 0.1077, 0.09256, 0.2452, 0.2291, 0.7621, 0.6736, 0.0676, 0.06225, 0.1133, 0.05048, 0.1088, 0.0544, 0.0554, 0.2771, 0.1318, 0.0568, 0.2666, 0.1349, 0.02473, 0.03137, 0.7717, 0.5866, 0.002913, 0.09148, 0.6598, 0.4984, 0.04966, 0.0358, 0.1093, 0.09552, 0.2482, 0.2216, 0.005042, 0.02021, 0.04417, 0.02411, 0.03599, 0.09924, 0.06219, 0.01997, 0.1392, 0.2284, 0.09544, 0.5282, 0.7961, 0.06267, 0.2818, 0.5866, 0.02021, 0.01421]): _vg.add([_i], _w, 'REPLACE')
_vg = ob_dalev4.vertex_groups.new(name='ramie.L')
for _i, _w in zip([6, 7, 10, 11, 13, 18, 19, 43, 45, 64, 65, 66, 67, 68, 69, 88, 92, 96, 97, 99, 129, 185, 187, 314, 317], [0.09665, 0.08511, 0.1517, 0.04343, 0.01341, 0.633, 0.08584, 0.009976, 0.05308, 0.795, 0.7807, 0.1938, 0.1439, 0.05711, 0.01611, 0.008851, 0.03403, 0.0418, 0.08222, 0.2422, 0.0006988, 0.05238, 0.1173, 0.03403, 0.0418]): _vg.add([_i], _w, 'REPLACE')
_vg = ob_dalev4.vertex_groups.new(name='lokiec.L')
for _i, _w in zip([18, 19, 64, 65, 66, 67, 68, 69, 70, 71, 72, 73, 74, 75, 92, 99, 314], [0.08853, 0.1086, 0.1289, 0.1425, 0.7515, 0.7559, 0.8705, 0.9284, 0.8468, 0.9294, 0.2045, 0.04356, 0.1782, 0.0596, 0.04211, 0.01796, 0.04211]): _vg.add([_i], _w, 'REPLACE')
_vg = ob_dalev4.vertex_groups.new(name='dlon.L')
for _i, _w in zip([68, 69, 70, 71, 72, 73, 74, 75], [0.06565, 0.01954, 0.1243, 0.06836, 0.7856, 0.9516, 0.8153, 0.9413]): _vg.add([_i], _w, 'REPLACE')
_vg = ob_dalev4.vertex_groups.new(name='bark.R')
for _i, _w in zip([4, 5, 9, 16, 17, 28, 30, 34, 38, 42, 45, 77, 107, 108, 110, 113, 117, 124, 125, 126, 127, 130, 131, 140, 141, 148, 149, 152, 153, 156, 157, 159, 160, 161, 163, 164, 168, 213, 214, 216, 219, 226, 227, 230, 231, 232, 233, 234, 235, 237, 300, 303, 311, 318, 321, 330, 333], [0.8183, 0.8735, 0.01537, 0.07548, 0.0993, 0.2239, 0.156, 0.05341, 0.07776, 0.06371, 0.003748, 0.02494, 0.7836, 0.01744, 0.1337, 0.8982, 0.1057, 0.1924, 0.1181, 0.07291, 0.05105, 0.4824, 0.7309, 0.04725, 0.05501, 0.1007, 0.0339, 0.08615, 0.01786, 0.2205, 0.09402, 0.01551, 0.1747, 0.08042, 0.02256, 0.01332, 0.02136, 0.4773, 0.00142, 0.08288, 0.6929, 0.2734, 0.597, 0.01587, 0.03897, 0.07086, 0.1056, 0.1724, 0.2464, 5.39e-05, 0.156, 0.03527, 0.06371, 0.7836, 0.1057, 0.4773, 0.07364]): _vg.add([_i], _w, 'REPLACE')
_vg = ob_dalev4.vertex_groups.new(name='ramie.R')
for _i, _w in zip([4, 5, 8, 9, 12, 15, 16, 17, 34, 76, 77, 78, 79, 83, 108, 109, 110, 115, 116, 117, 214, 216, 303, 319, 320, 321, 331, 333], [0.07929, 0.069, 0.1715, 0.1733, 0.04846, 0.04121, 0.6369, 0.5605, 0.01019, 0.03925, 0.005117, 0.03209, 0.1715, 0.00122, 0.09532, 0.02437, 0.1679, 0.07895, 0.002303, 0.2364, 0.04927, 0.06782, 0.02383, 0.07895, 0.002303, 0.2364, 0.02272, 0.08197]): _vg.add([_i], _w, 'REPLACE')
_vg = ob_dalev4.vertex_groups.new(name='lokiec.R')
for _i, _w in zip([4, 8, 9, 16, 17, 76, 77, 78, 79, 80, 81, 82, 83, 84, 85, 86, 87, 108, 110, 117, 321], [0.02779, 0.0301, 0.05719, 0.1295, 0.194, 0.9268, 0.9247, 0.9414, 0.8282, 0.9648, 0.9301, 0.9411, 0.8553, 0.07685, 0.2241, 0.04372, 0.2485, 0.01475, 0.05773, 0.04668, 0.04668]): _vg.add([_i], _w, 'REPLACE')
_vg = ob_dalev4.vertex_groups.new(name='dlon.R')
for _i, _w in zip([80, 81, 82, 83, 84, 85, 86, 87], [0.01328, 0.06143, 0.05646, 0.1228, 0.9227, 0.7726, 0.9529, 0.7451]): _vg.add([_i], _w, 'REPLACE')
_vg = ob_dalev4.vertex_groups.new(name='udo.L')
for _i, _w in zip([2, 3, 10, 11, 13, 14, 21, 22, 25, 26, 29, 33, 35, 36, 37, 40, 41, 44, 46, 47, 48, 49, 89, 90, 91, 93, 94, 95, 97, 98, 100, 101, 103, 181, 182, 183, 185, 186, 188, 189, 191, 217, 218, 262, 302, 304, 305, 306, 307, 309, 310, 312, 313, 315, 316, 324, 325, 327, 328], [0.5839, 0.1362, 0.1465, 0.1653, 0.6457, 0.7405, 0.8533, 0.8753, 0.867, 0.9253, 0.002469, 0.0211, 0.09421, 0.05776, 0.08398, 0.2546, 0.05452, 0.1047, 0.2516, 0.268, 0.08277, 0.00671, 0.05093, 0.09012, 0.5389, 0.8895, 0.9157, 0.2044, 0.05882, 0.3079, 0.6995, 0.701, 0.04668, 0.03982, 0.7227, 0.1213, 0.02663, 0.193, 0.5337, 0.5399, 0.01625, 0.03106, 0.03125, 0.02883, 0.004448, 0.05776, 0.0521, 0.00939, 0.1202, 0.2546, 0.2874, 0.09012, 0.5389, 0.8895, 0.9157, 0.05519, 0.286, 0.7227, 0.7509]): _vg.add([_i], _w, 'REPLACE')
_vg = ob_dalev4.vertex_groups.new(name='noga1.L')
for _i, _w in zip([2, 3, 21, 22, 29, 31, 35, 39, 40, 41, 46, 48, 49, 50, 51, 54, 56, 59, 89, 93, 95, 100, 103, 105, 181, 182, 183, 188, 190, 191, 193, 212, 261, 262, 263, 264, 267, 268, 269, 270, 273, 309, 315, 327], [0.2536, 0.735, 0.06047, 0.08607, 0.07569, 0.02228, 0.001756, 0.157, 0.0021, 0.2036, 0.05278, 0.4068, 0.1547, 0.1164, 0.4034, 0.0003422, 0.11, 0.1421, 0.8238, 0.05473, 0.5178, 0.08112, 0.4784, 0.04657, 0.6152, 0.04871, 0.4331, 0.07578, 0.07581, 0.4543, 0.0738, 0.00897, 0.3747, 0.3451, 0.02315, 0.4647, 0.4379, 0.305, 0.2045, 0.4376, 0.3862, 0.0021, 0.05473, 0.04871]): _vg.add([_i], _w, 'REPLACE')
_vg = ob_dalev4.vertex_groups.new(name='stopa.L')
for _i, _w in zip([2, 3, 29, 31, 39, 41, 48, 49, 50, 51, 56, 57, 58, 59, 89, 95, 102, 103, 104, 105, 181, 183, 190, 191, 192, 193, 260, 261, 262, 263, 264, 265, 266, 267, 268, 269, 270, 271, 272, 273, 274, 275], [0.1243, 0.1175, 0.02965, 0.0007511, 0.112, 0.107, 0.4991, 0.8137, 0.7707, 0.4258, 0.8775, 1.033, 1.002, 0.8294, 0.08114, 0.1218, 0.9845, 0.4284, 1.003, 0.9497, 0.1073, 0.12, 0.8723, 0.4288, 0.9983, 0.9187, 0.9541, 0.5266, 0.6118, 0.9631, 0.4983, 0.9993, 0.9789, 0.5059, 0.6338, 0.7725, 0.5568, 1.004, 0.9955, 0.5936, 1.01, 1.028]): _vg.add([_i], _w, 'REPLACE')
_vg = ob_dalev4.vertex_groups.new(name='udo.R')
for _i, _w in zip([0, 1, 8, 9, 12, 15, 20, 23, 24, 27, 29, 31, 33, 35, 36, 37, 40, 41, 44, 46, 47, 52, 53, 54, 55, 62, 106, 108, 109, 111, 112, 114, 115, 116, 118, 119, 120, 121, 183, 188, 189, 212, 214, 215, 217, 218, 220, 221, 222, 223, 276, 278, 279, 281, 282, 288, 290, 291, 295, 296, 298, 299, 302, 304, 305, 307, 309, 310, 319, 320, 322, 323, 331, 332, 334, 335], [0.7661, 0.7605, 0.2171, 0.195, 0.6485, 0.7207, 0.8987, 0.9384, 0.8671, 0.9338, 0.1434, 0.06988, 0.06473, 0.2162, 0.1667, 0.1564, 0.04241, 0.05776, 0.002865, 0.08421, 0.05582, 0.1341, 0.2323, 0.08824, 0.03121, 0.01783, 0.6618, 0.07607, 0.2601, 0.7674, 0.6284, 0.4938, 0.1209, 0.5438, 0.9278, 0.9009, 0.188, 0.03063, 0.01065, 0.03289, 0.009484, 0.4869, 0.03531, 0.1404, 0.5623, 0.3351, 0.3966, 0.7124, 0.1504, 0.0664, 0.07133, 0.04241, 0.1675, 0.1464, 0.1193, 0.02234, 0.04588, 0.03595, 0.07087, 0.07617, 0.06051, 0.09123, 0.09151, 0.1667, 0.1997, 0.002035, 0.04241, 0.03723, 0.1209, 0.5438, 0.9278, 0.9009, 0.055, 0.2689, 0.7124, 0.6702]): _vg.add([_i], _w, 'REPLACE')
_vg = ob_dalev4.vertex_groups.new(name='noga1.R')
for _i, _w in zip([0, 1, 20, 23, 29, 31, 41, 52, 53, 54, 55, 61, 62, 63, 106, 111, 114, 118, 120, 121, 122, 212, 220, 221, 222, 223, 224, 276, 277, 278, 279, 281, 282, 283, 284, 287, 288, 289, 290, 291, 292, 293, 295, 296, 297, 298, 299, 322, 334], [0.1595, 0.1596, 0.01698, 0.006791, 0.07149, 0.06912, 0.003513, 0.5321, 0.5784, 0.2241, 0.1212, 0.06196, 0.1509, 0.01325, 0.1419, 0.007561, 0.4633, 0.006094, 0.4877, 0.07819, 0.05906, 0.117, 0.3796, 0.01915, 0.3781, 0.3246, 0.1143, 0.2405, 0.08305, 0.2166, 0.5942, 0.4786, 0.3441, 0.09254, 0.03095, 0.4089, 0.2932, 0.01471, 0.1927, 0.2178, 0.05754, 0.07605, 0.4574, 0.3202, 0.0487, 0.2211, 0.4434, 0.006094, 0.01915]): _vg.add([_i], _w, 'REPLACE')
_vg = ob_dalev4.vertex_groups.new(name='stopa.R')
for _i, _w in zip([0, 1, 29, 31, 41, 52, 53, 54, 55, 60, 61, 62, 63, 106, 114, 120, 121, 122, 123, 212, 220, 222, 223, 224, 225, 276, 277, 278, 279, 280, 281, 282, 283, 284, 285, 286, 287, 288, 289, 290, 291, 292, 293, 294, 295, 296, 297, 298, 299], [0.06473, 0.05037, 0.1085, 0.08466, 0.03048, 0.3287, 0.1692, 0.4354, 0.6489, 0.9865, 0.9246, 0.715, 0.9284, 0.0766, 0.01341, 0.2492, 0.8721, 0.9285, 0.9876, 0.09894, 0.0653, 0.3121, 0.5348, 0.819, 0.9505, 0.4769, 0.7898, 0.7358, 0.2243, 0.9785, 0.3129, 0.3796, 0.8335, 0.904, 0.9707, 0.9911, 0.5609, 0.6011, 0.9351, 0.6194, 0.7353, 0.8595, 0.9073, 0.9918, 0.4364, 0.4863, 0.9035, 0.5419, 0.4579]): _vg.add([_i], _w, 'REPLACE')
_vg = ob_dalev4.vertex_groups.new(name='Bone')
for _i, _w in zip([29, 31, 35, 36, 37, 39, 40, 41, 46, 47, 50, 51, 54, 55, 62, 63, 89, 93, 94, 95, 100, 101, 103, 106, 111, 112, 114, 118, 120, 181, 182, 183, 188, 189, 190, 191, 212, 217, 218, 220, 221, 222, 223, 224, 225, 260, 261, 267, 268, 276, 277, 281, 282, 283, 284, 288, 289, 290, 292, 295, 296, 297, 298, 304, 305, 309, 310, 315, 316, 322, 327, 328, 334, 335], [0.6091, 0.5828, 0.5676, 0.5387, 0.09265, 0.5676, 0.5019, 0.5708, 0.5292, 0.08572, 0.09367, 0.1417, 0.3325, 0.194, 0.2769, 0.05702, 0.08519, 0.07442, 0.01231, 0.04755, 0.06735, 0.004355, 0.0009092, 0.07588, 0.06785, 0.01415, 0.02275, 0.02119, 0.07549, 0.2404, 0.2048, 0.1941, 0.2019, 0.05286, 0.04557, 0.06444, 0.2421, 0.2159, 0.06065, 0.184, 0.1664, 0.2221, 0.08207, 0.1262, 0.01578, 0.01462, 0.07555, 0.01046, 0.04472, 0.3521, 0.1336, 0.06851, 0.2825, 0.06288, 0.07473, 0.1691, 0.02827, 0.3366, 0.1014, 0.03515, 0.2981, 0.04742, 0.3623, 0.5387, 0.08837, 0.5019, 0.09847, 0.07442, 0.01231, 0.02119, 0.2048, 0.05862, 0.1664, 0.04514]): _vg.add([_i], _w, 'REPLACE')
_vg = ob_dalev4.vertex_groups.new(name='Bone.001')
for _i, _w in zip([7, 8, 9, 10, 11, 12, 13, 14, 15, 16, 17, 18, 19, 20, 21, 22, 24, 25, 26, 27, 32, 33, 34, 35, 36, 37, 40, 43, 44, 45, 46, 47, 67, 90, 91, 92, 93, 94, 97, 98, 99, 100, 101, 108, 109, 110, 111, 112, 115, 116, 117, 119, 182, 184, 185, 186, 187, 188, 189, 214, 215, 216, 217, 218, 221, 301, 302, 303, 304, 305, 306, 307, 308, 309, 310, 312, 313, 314, 315, 316, 319, 320, 321, 323, 324, 325, 326, 327, 328, 329, 331, 332, 333, 334, 335], [0.0205, 0.4927, 0.4825, 0.6603, 0.6524, 0.2356, 0.5881, 0.386, 0.1868, 0.07006, 0.06692, 0.1422, 0.1284, 0.00167, 0.01525, 0.01204, 0.07163, 0.1227, 0.1033, 0.03627, 0.559, 0.8697, 0.09931, 0.1283, 0.09201, 0.7045, 0.09785, 0.7658, 0.875, 0.1163, 0.1108, 0.622, 0.01828, 0.7265, 0.647, 0.1515, 0.04175, 0.1764, 0.7308, 0.7251, 0.1624, 0.04805, 0.1956, 0.6156, 0.6277, 0.1185, 0.07172, 0.2638, 0.6293, 0.3554, 0.1107, 0.09414, 0.07015, 0.004627, 0.7603, 0.8039, 0.1452, 0.07794, 0.3297, 0.6408, 0.7722, 0.1176, 0.1222, 0.5589, 0.05686, 0.7845, 0.7646, 0.1202, 0.09201, 0.5491, 0.7934, 0.7967, 0.1173, 0.09785, 0.5379, 0.7265, 0.647, 0.1515, 0.04175, 0.1764, 0.6293, 0.3554, 0.1107, 0.09414, 0.7648, 0.7364, 0.1388, 0.07015, 0.296, 0.004627, 0.7263, 0.6038, 0.1238, 0.05686, 0.2446]): _vg.add([_i], _w, 'REPLACE')
_vg = ob_dalev4.vertex_groups.new(name='Bone.002')
for _i, _w in zip([7, 8, 9, 10, 11, 13, 16, 17, 18, 19, 28, 30, 32, 33, 34, 38, 42, 43, 44, 45, 65, 67, 88, 90, 92, 96, 97, 98, 99, 107, 108, 109, 110, 113, 115, 117, 124, 125, 126, 127, 128, 129, 130, 131, 149, 151, 153, 155, 157, 158, 159, 161, 162, 163, 180, 184, 185, 186, 187, 194, 195, 200, 201, 202, 203, 213, 214, 215, 216, 219, 226, 227, 234, 235, 300, 301, 303, 306, 308, 311, 312, 314, 317, 318, 319, 321, 324, 326, 329, 330, 331, 333], [0.1126, 0.005, 0.04851, 0.1267, 0.07791, 0.009595, 0.04563, 0.06484, 0.3862, 0.1889, 0.6652, 0.4757, 0.4027, 0.04014, 0.8076, 0.3032, 0.4919, 0.1891, 0.01175, 0.7784, 0.004509, 0.04583, 0.05479, 0.09234, 0.4264, 0.1295, 0.159, 0.0216, 0.5946, 0.03889, 0.159, 0.02645, 0.531, 0.06682, 0.05247, 0.1986, 0.6444, 0.3459, 0.5714, 0.2831, 0.06351, 0.1126, 0.05387, 0.1144, 0.04886, 0.02491, 0.01424, 0.03173, 0.1688, 0.0462, 0.1142, 0.1157, 0.02806, 0.1328, 0.1139, 0.4023, 0.1677, 0.01799, 0.6942, 0.1401, 0.229, 0.01743, 0.005189, 0.08837, 0.06512, 0.1955, 0.2459, 0.0405, 0.7346, 0.6086, 0.1526, 0.3038, 0.04853, 0.06786, 0.4757, 0.08684, 0.6271, 0.09042, 0.6479, 0.4919, 0.09234, 0.4264, 0.1295, 0.03889, 0.05247, 0.1986, 0.09415, 0.5724, 0.4023, 0.1955, 0.07748, 0.5178]): _vg.add([_i], _w, 'REPLACE')
_vg = ob_dalev4.vertex_groups.new(name='Bone.003')
for _i, _w in zip([4, 7, 19, 28, 30, 38, 42, 88, 92, 96, 107, 113, 117, 124, 125, 126, 127, 128, 129, 130, 131, 132, 133, 134, 135, 136, 137, 138, 139, 140, 141, 142, 143, 144, 145, 146, 147, 148, 149, 150, 151, 152, 153, 154, 155, 156, 157, 158, 159, 160, 161, 162, 163, 164, 165, 166, 167, 168, 169, 170, 171, 172, 173, 174, 175, 176, 177, 178, 179, 180, 184, 194, 195, 196, 197, 198, 199, 200, 201, 202, 203, 204, 205, 206, 207, 208, 209, 210, 211, 213, 219, 226, 227, 228, 229, 230, 231, 232, 233, 234, 235, 236, 237, 238, 239, 240, 241, 242, 243, 244, 245, 246, 247, 248, 249, 250, 251, 252, 253, 254, 255, 256, 257, 258, 259, 300, 303, 308, 311, 314, 317, 318, 321, 326, 329, 330, 333], [0.05023, 0.1599, 0.02433, 0.1154, 0.292, 0.09169, 0.318, 0.153, 0.0475, 0.2605, 0.1806, 0.1377, 0.02872, 0.2342, 0.504, 0.2099, 0.5638, 0.4818, 0.5026, 0.5146, 0.5366, 0.9982, 0.9987, 0.9984, 0.9984, 0.9924, 0.993, 0.9954, 0.9957, 0.9612, 0.9653, 0.9736, 0.9729, 0.9434, 0.9466, 0.9707, 0.9724, 0.9378, 0.9242, 0.9101, 0.9223, 0.9292, 0.927, 0.9112, 0.9196, 0.8675, 0.7725, 0.7859, 0.7912, 0.8482, 0.7811, 0.7962, 0.7702, 0.9748, 0.9857, 0.9661, 0.984, 0.9771, 0.9862, 0.9636, 0.9829, 0.9877, 0.9948, 0.9811, 0.9939, 0.9882, 0.9951, 0.9795, 0.9935, 0.1253, 0.318, 0.4757, 0.5541, 0.9973, 0.9979, 0.9527, 0.9572, 0.9039, 0.9101, 0.7822, 0.7959, 0.9717, 0.9737, 0.9894, 0.9873, 0.9978, 0.9978, 0.9982, 0.9981, 0.277, 0.1932, 0.5576, 0.5455, 0.9982, 0.9983, 0.9649, 0.9718, 0.9213, 0.9395, 0.7941, 0.8563, 0.9794, 0.9828, 0.9916, 0.9925, 0.999, 0.999, 0.999, 0.999, 0.9982, 0.9982, 0.9961, 0.9958, 0.9982, 0.997, 0.9982, 0.9969, 0.9989, 0.9989, 0.9986, 0.9984, 0.9986, 0.9969, 0.9986, 0.9972, 0.292, 0.05606, 0.06263, 0.318, 0.0475, 0.2605, 0.1806, 0.02872, 0.05913, 0.318, 0.277, 0.05155]): _vg.add([_i], _w, 'REPLACE')
_vg = ob_dalev4.vertex_groups.new(name='Bone.004')
for _i, _w in zip([6, 7, 10, 11, 18, 19, 28, 30, 38, 42, 45, 64, 65, 67, 88, 90, 92, 96, 97, 99, 124, 125, 126, 127, 128, 129, 144, 145, 150, 154, 155, 157, 158, 159, 162, 163, 180, 184, 187, 194, 195, 199, 200, 201, 202, 203, 219, 227, 300, 303, 308, 311, 312, 314, 317, 324, 326, 329], [0.9352, 0.584, 0.05236, 0.08269, 0.1612, 0.3975, 0.1689, 0.01904, 0.5813, 0.07837, 0.05378, 0.01207, 0.09186, 0.08049, 0.7632, 0.05527, 0.2268, 0.5158, 0.012, 0.1112, 0.0859, 0.00501, 0.2015, 0.0739, 0.4287, 0.3254, 0.02507, 0.02318, 0.06279, 0.06318, 0.01836, 0.02548, 0.1414, 0.04689, 0.1512, 0.08671, 0.7406, 0.1916, 0.0851, 0.3689, 0.153, 0.002684, 0.0471, 0.0572, 0.09715, 0.13, 0.0464, 0.02158, 0.01904, 0.01221, 0.06478, 0.07837, 0.05527, 0.2268, 0.5158, 0.02494, 0.1241, 0.1916]): _vg.add([_i], _w, 'REPLACE')
_vg = ob_dalev4.vertex_groups.new(name='Bone.005')
for _i, _w in zip([6, 7, 10, 11, 18, 19, 64, 65, 66, 67, 68, 69, 71, 73, 90, 92, 96, 97, 99, 129, 187, 312, 314, 317, 326], [0.003263, 0.08906, 0.06468, 0.0412, 0.2616, 0.1772, 0.9227, 0.7437, 0.9267, 0.6391, 0.04932, 0.109, 0.09076, 0.002997, 0.001849, 0.08852, 0.05207, 0.01134, 0.09508, 0.007578, 0.03594, 0.001849, 0.08852, 0.05207, 0.03953]): _vg.add([_i], _w, 'REPLACE')
_vg = ob_dalev4.vertex_groups.new(name='Bone.006')
for _i, _w in zip([19, 65, 66, 67, 68, 69, 70, 71, 72, 73, 74, 75], [0.02657, 0.0911, 0.03049, 0.1598, 0.9152, 0.7738, 0.9629, 0.7322, 0.03355, 0.203, 0.06209, 0.1648]): _vg.add([_i], _w, 'REPLACE')
_vg = ob_dalev4.vertex_groups.new(name='Bone.007')
for _i, _w in zip([67, 68, 69, 71, 72, 73, 74, 75], [0.01002, 0.01368, 0.09361, 0.1523, 0.9561, 0.7643, 0.9354, 0.8111]): _vg.add([_i], _w, 'REPLACE')
_vg = ob_dalev4.vertex_groups.new(name='Bone.009')
for _i, _w in zip([2, 3, 21, 29, 41, 46, 48, 49, 50, 51, 56, 59, 95, 100, 103, 183, 188, 190, 191, 193, 261, 262, 264, 267, 268, 269, 270, 273], [0.453, 0.06664, 0.06146, 0.05667, 0.1764, 0.01545, 0.5981, 0.1074, 0.09823, 0.5598, 0.1086, 0.1534, 0.4619, 0.0559, 0.6699, 0.3863, 0.04906, 0.02464, 0.6352, 0.06871, 0.4354, 0.4051, 0.4609, 0.4831, 0.3328, 0.207, 0.04924, 0.3511]): _vg.add([_i], _w, 'REPLACE')
_vg = ob_dalev4.vertex_groups.new(name='Bone.012')
for _i, _w in zip([4, 5, 8, 9, 12, 15, 16, 17, 34, 76, 77, 78, 79, 107, 108, 109, 110, 113, 115, 116, 117, 130, 131, 213, 214, 216, 219, 226, 234, 303, 318, 319, 320, 321, 330, 331, 333], [0.71, 0.8801, 0.1792, 0.199, 0.05299, 0.04534, 0.6217, 0.6532, 0.01019, 0.2236, 0.9399, 0.1117, 0.2786, 0.1605, 0.1074, 0.02991, 0.2207, 0.1546, 0.08911, 0.009489, 0.2492, 0.08491, 0.06621, 0.05302, 0.05005, 0.07836, 0.01179, 0.01945, 0.00289, 0.04631, 0.1605, 0.08911, 0.009489, 0.2492, 0.05302, 0.04352, 0.0961]): _vg.add([_i], _w, 'REPLACE')
_vg = ob_dalev4.vertex_groups.new(name='Bone.013')
for _i, _w in zip([4, 8, 9, 16, 17, 76, 77, 78, 79, 80, 81, 82, 83, 84, 85, 86, 87, 108, 110, 117, 321], [0.01355, 0.03291, 0.04931, 0.1397, 0.1657, 0.7382, 0.05482, 0.8444, 0.6703, 0.9313, 0.9557, 0.8575, 0.8834, 0.07603, 0.1084, 0.1181, 0.1623, 0.001479, 0.04051, 0.05374, 0.05374]): _vg.add([_i], _w, 'REPLACE')
_vg = ob_dalev4.vertex_groups.new(name='Bone.014')
for _i, _w in zip([80, 82, 83, 84, 85, 86, 87], [0.05156, 0.1297, 0.1065, 0.9227, 0.8896, 0.8802, 0.8362]): _vg.add([_i], _w, 'REPLACE')
_vg = ob_dalev4.vertex_groups.new(name='Bone.008')
for _i, _w in zip([2, 3, 10, 11, 13, 14, 21, 22, 25, 26, 29, 31, 35, 36, 37, 39, 40, 41, 44, 46, 47, 48, 49, 50, 51, 89, 90, 91, 93, 94, 95, 97, 98, 100, 101, 102, 103, 181, 182, 183, 186, 188, 189, 190, 191, 217, 218, 221, 261, 262, 267, 269, 302, 304, 305, 306, 307, 309, 310, 312, 313, 315, 316, 324, 325, 327, 328, 334, 335], [0.5025, 0.7675, 0.07817, 0.1097, 0.3321, 0.5362, 0.8804, 0.9075, 0.8359, 0.857, 0.03608, 0.05427, 0.0798, 0.09142, 0.05972, 0.1579, 0.2809, 0.1158, 0.0569, 0.2544, 0.2384, 0.1004, 0.0881, 0.03706, 0.05039, 0.7092, 0.05981, 0.264, 0.8333, 0.7565, 0.4527, 0.01906, 0.1984, 0.8119, 0.7451, 0.02531, 0.09359, 0.5229, 0.6547, 0.3515, 0.1245, 0.6375, 0.5785, 0.05766, 0.08123, 0.01294, 0.004283, 0.009853, 0.01142, 0.03993, 0.0003886, 0.002305, 0.0134, 0.09142, 0.07043, 0.002396, 0.0926, 0.2809, 0.2677, 0.05981, 0.264, 0.8333, 0.7565, 0.03102, 0.1673, 0.6547, 0.59, 0.009853, 0.005829]): _vg.add([_i], _w, 'REPLACE')
_vg = ob_dalev4.vertex_groups.new(name='udo')
for _i, _w in zip([2, 3, 21, 22, 26, 29, 31, 39, 40, 41, 46, 48, 49, 50, 51, 56, 59, 89, 93, 95, 100, 102, 103, 181, 182, 183, 188, 190, 191, 193, 261, 262, 264, 267, 268, 269, 270, 273, 309, 315, 327], [0.8289, 0.6782, 0.1017, 0.1092, 0.007183, 0.05931, 0.05416, 0.1482, 0.03408, 0.1904, 0.02629, 0.4525, 0.1253, 0.103, 0.406, 0.05418, 0.09455, 0.5713, 0.09095, 0.7742, 0.07896, 0.02244, 0.5222, 0.4213, 0.07311, 0.5712, 0.06806, 0.0753, 0.4793, 0.02805, 0.3245, 0.2316, 0.4648, 0.4031, 0.2048, 0.1112, 0.06072, 0.1392, 0.03408, 0.09095, 0.07311]): _vg.add([_i], _w, 'REPLACE')
_vg = ob_dalev4.vertex_groups.new(name='Bone.010')
for _i, _w in zip([2, 3, 31, 39, 41, 48, 49, 50, 51, 56, 57, 58, 59, 89, 102, 103, 104, 105, 181, 183, 190, 191, 192, 193, 260, 261, 262, 263, 264, 265, 266, 267, 268, 269, 270, 271, 272, 273, 274, 275], [0.01911, 0.1425, 0.04015, 0.1438, 0.03549, 0.295, 0.8003, 0.7468, 0.2243, 0.8745, 1.046, 1.007, 0.808, 0.1658, 0.9383, 0.2061, 1.005, 0.99, 0.1675, 0.01422, 0.8478, 0.2077, 0.9998, 0.9208, 0.958, 0.4451, 0.5483, 0.9889, 0.5063, 0.9963, 0.9746, 0.4562, 0.5914, 0.766, 0.9467, 1.005, 0.9966, 0.6273, 1.019, 1.052]): _vg.add([_i], _w, 'REPLACE')
_vg = ob_dalev4.vertex_groups.new(name='Bone.015')
for _i, _w in zip([0, 1, 8, 9, 12, 15, 20, 23, 24, 27, 31, 33, 35, 36, 37, 40, 46, 47, 52, 53, 106, 108, 109, 111, 112, 114, 115, 116, 118, 119, 182, 212, 214, 215, 217, 218, 220, 221, 279, 301, 302, 304, 305, 307, 309, 310, 319, 320, 322, 323, 325, 327, 328, 331, 332, 334, 335], [0.1515, 0.1527, 0.2276, 0.1987, 0.6583, 0.7236, 0.7978, 0.8314, 0.863, 0.9068, 0.00491, 0.03519, 0.1549, 0.2131, 0.1136, 0.07209, 0.04406, 0.01163, 0.001091, 0.02991, 0.1034, 0.07062, 0.255, 0.7111, 0.6398, 0.07787, 0.1372, 0.5556, 0.8405, 0.8542, 0.01168, 0.07381, 0.01773, 0.1242, 0.5111, 0.3077, 0.06747, 0.6513, 0.006604, 0.02698, 0.1396, 0.2131, 0.2665, 0.04828, 0.07209, 0.07379, 0.1372, 0.5556, 0.8405, 0.8542, 0.007744, 0.01168, 0.01846, 0.07437, 0.3056, 0.6513, 0.6515]): _vg.add([_i], _w, 'REPLACE')
_vg = ob_dalev4.vertex_groups.new(name='udo.001')
for _i, _w in zip([0, 1, 20, 23, 27, 29, 31, 35, 36, 39, 41, 52, 53, 54, 55, 62, 106, 111, 114, 118, 120, 121, 122, 212, 217, 220, 221, 222, 223, 224, 276, 277, 278, 279, 281, 282, 283, 287, 288, 290, 291, 295, 296, 298, 299, 304, 322, 334], [0.6755, 0.789, 0.1264, 0.1214, 0.01025, 0.1782, 0.1319, 0.02074, 0.0287, 0.04493, 0.05019, 0.1919, 0.6971, 0.3762, 0.1238, 0.1626, 0.802, 0.09887, 0.6292, 0.09528, 0.6937, 0.06887, 0.03549, 0.594, 0.08542, 0.4551, 0.07849, 0.5062, 0.1149, 0.1022, 0.3603, 0.05878, 0.0172, 0.4971, 0.6025, 0.4505, 0.04316, 0.1344, 0.203, 0.2401, 0.1005, 0.4551, 0.3683, 0.3101, 0.2542, 0.0287, 0.09528, 0.07849]): _vg.add([_i], _w, 'REPLACE')
_vg = ob_dalev4.vertex_groups.new(name='Bone.016')
for _i, _w in zip([0, 1, 20, 23, 24, 27, 29, 31, 35, 36, 39, 41, 52, 53, 54, 55, 61, 62, 106, 111, 112, 114, 118, 120, 121, 122, 212, 217, 220, 221, 222, 223, 224, 276, 277, 278, 279, 281, 282, 283, 285, 287, 288, 290, 291, 293, 295, 296, 298, 299, 304, 322, 334], [0.7589, 0.7831, 0.1486, 0.1299, 0.0217, 0.007129, 0.1602, 0.1312, 0.03116, 0.01856, 0.03409, 0.04889, 0.6281, 0.8014, 0.25, 0.09242, 0.07379, 0.1205, 0.7504, 0.1234, 0.01246, 0.7627, 0.08045, 0.7195, 0.07146, 0.06404, 0.5604, 0.09702, 0.5514, 0.07096, 0.508, 0.1094, 0.1048, 0.2386, 0.04472, 0.2449, 0.7535, 0.682, 0.4094, 0.0275, 0.00206, 0.4591, 0.298, 0.1624, 0.2569, 0.08393, 0.5401, 0.3211, 0.1996, 0.527, 0.01856, 0.08045, 0.07096]): _vg.add([_i], _w, 'REPLACE')
_vg = ob_dalev4.vertex_groups.new(name='pole target')
_vg = ob_dalev4.vertex_groups.new(name='pole target.001')
_vg = ob_dalev4.vertex_groups.new(name='Bone.017')
for _i, _w in zip([0, 1, 29, 31, 39, 52, 53, 54, 55, 60, 61, 62, 63, 106, 114, 120, 121, 122, 123, 212, 220, 222, 223, 224, 225, 276, 277, 278, 279, 280, 281, 282, 283, 284, 285, 286, 287, 288, 289, 290, 291, 292, 293, 294, 295, 296, 297, 298, 299], [0.07595, 0.03191, 0.0783, 0.1415, 0.03811, 0.3394, 0.1393, 0.3648, 0.6759, 0.9861, 0.9206, 0.5869, 0.9323, 0.03914, 0.1129, 0.1684, 0.9097, 0.9176, 0.9904, 0.0639, 0.1557, 0.2252, 0.783, 0.7613, 0.9542, 0.3691, 0.7992, 0.7434, 0.2043, 0.9868, 0.2208, 0.2708, 0.8861, 0.9092, 0.9718, 0.9939, 0.5272, 0.521, 0.9442, 0.4779, 0.7311, 0.8646, 0.9113, 0.9952, 0.4061, 0.3582, 0.9242, 0.4071, 0.4502]): _vg.add([_i], _w, 'REPLACE')
_vg = ob_dalev4.vertex_groups.new(name='Bone.018')
_vg = ob_dalev4.vertex_groups.new(name='Bone.019')
for _i, _w in zip([0, 1, 2, 3, 22, 23, 27, 29, 31, 35, 36, 39, 40, 41, 46, 48, 49, 50, 51, 52, 53, 54, 55, 57, 58, 59, 60, 61, 62, 63, 89, 93, 95, 102, 103, 104, 106, 111, 114, 118, 119, 120, 121, 122, 123, 181, 182, 183, 190, 192, 193, 212, 217, 220, 221, 222, 223, 224, 225, 260, 261, 262, 263, 265, 266, 267, 268, 271, 272, 273, 274, 275, 276, 277, 278, 279, 280, 281, 282, 283, 284, 285, 286, 287, 288, 289, 290, 291, 292, 293, 294, 295, 296, 297, 298, 299, 304, 309, 315, 322, 323, 327, 334, 335], [0.1554, 0.0, 0.0, 0.0, 0.0, 0.08834, 0.01539, 0.0, 0.0, 0.0, 0.0, 0.0, 0.0, 0.0, 0.0, 0.0, 0.0, 0.0, 0.0, 0.02222, 0.0, 0.0, 0.0, 0.0, 0.0, 0.0, 0.0, 0.0, 0.0, 0.0, 0.0, 0.0, 0.0, 0.0, 0.0, 0.0, 0.0, 0.0, 0.01626, 0.7042, 0.2, 0.0, 0.0, 0.0, 0.0, 0.0, 0.0, 0.0, 0.0, 0.0, 0.0, 0.0, 0.0, 0.0, 0.0669, 0.0, 0.0, 0.0, 0.0, 0.0, 0.0, 0.0, 0.0, 0.0, 0.0, 0.0, 0.0, 0.0, 0.0, 0.0, 0.0, 0.0, 0.0, 0.0, 0.0007138, 0.0, 0.0, 0.0, 0.0, 0.0, 0.0, 0.0, 0.0, 0.0, 0.0, 0.0, 0.0, 0.0, 0.0, 0.0, 0.0, 0.0, 0.0, 0.0, 0.0, 0.02274, 0.0, 0.0, 0.0, 0.7042, 0.2, 0.0, 0.0669, 0.005424]): _vg.add([_i], _w, 'REPLACE')
_vg = ob_dalev4.vertex_groups.new(name='Bone.011')
for _i, _w in zip([4, 5, 16, 28, 30, 42, 107, 110, 113, 115, 117, 124, 125, 127, 130, 131, 148, 152, 156, 159, 160, 161, 184, 213, 219, 226, 227, 232, 234, 235, 300, 303, 308, 311, 318, 319, 321, 329, 330, 331, 333], [0.1719, 0.09287, 0.07844, 0.01207, 0.1436, 0.06253, 0.5924, 0.04297, 0.6323, 0.04798, 0.3188, 8.934e-05, 0.09065, 0.04185, 0.331, 0.2677, 0.03322, 0.03918, 0.09114, 0.006643, 0.09775, 0.06335, 0.002953, 0.4302, 0.1074, 0.2257, 0.08782, 0.03731, 0.1181, 0.05033, 0.1436, 0.08394, 0.03591, 0.06253, 0.5924, 0.04798, 0.3188, 0.002953, 0.4302, 0.01833, 0.1528]): _vg.add([_i], _w, 'REPLACE')
_m = ob_dalev4.modifiers.new('Armature', 'ARMATURE')
_m = ob_dalev4.modifiers.new('Armature.001', 'ARMATURE')
_m = ob_dalev4.modifiers.new('Armature.002', 'ARMATURE')
_m = ob_dalev4.modifiers.new('Armature.003', 'ARMATURE')
_m.object = ob_armature
ob_lamp.location = (4.076, 1.005, 5.904)
ob_lamp.rotation_euler = (0.6503, 0.05522, 1.866)
ob_lamp.lock_rotations_4d = False
ob_lamp.empty_display_type = 'ARROWS'
ob_lamp.color = (0.0, 0.0, 0.0, 0.0)
ob_lamp.lineart.crease_threshold = 0.0
ob_camera.location = (7.481, -6.508, 5.344)
ob_camera.rotation_euler = (1.109, 0.01082, 0.8149)
ob_camera.lock_rotations_4d = False
ob_camera.empty_display_type = 'ARROWS'
ob_camera.color = (0.0, 0.0, 0.0, 0.0)
ob_camera.display_type = 'WIRE'
ob_camera.lineart.crease_threshold = 0.0

# ---- collection membership
col_collection_1.objects.link(ob_armature)
col_collection_1.objects.link(ob_dalev4)
col_collection_1.objects.link(ob_lamp)
col_collection_1.objects.link(ob_camera)

# ---- scene / render settings (as saved in the file)
scene.camera = ob_camera
scene.frame_start = 0; scene.frame_end = 40; scene.frame_set(0)
scene.render.engine = 'BLENDER_EEVEE_NEXT'
scene.render.resolution_percentage = 50
scene.render.dither_intensity = 0.0
scene.cycles.use_denoising = False
scene.cycles.samples = 10
scene.cycles.sampling_pattern = 'TABULATED_SOBOL'
scene.cycles.light_sampling_threshold = 0.0
scene.cycles.use_adaptive_sampling = False
scene.cycles.use_light_tree = False
scene.cycles.blur_glossy = 0.0
scene.cycles.volume_bounces = 1
scene.cycles.pixel_filter_type = 'GAUSSIAN'
scene.cycles.sample_clamp_indirect = 0.0
scene.view_settings.view_transform = 'Standard'
bpy.context.view_layer.update()
